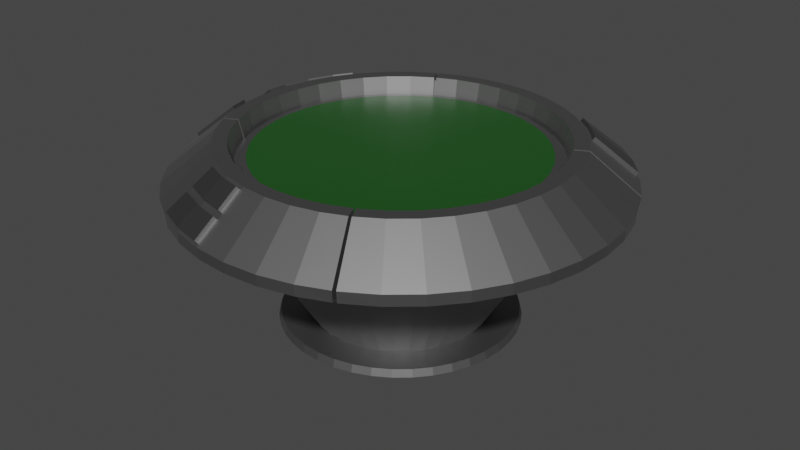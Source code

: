 # Source: Hololith_V02.blend  (saved by Blender 3.0.42; exported with 4.5.12 LTS)
import bpy
from mathutils import Matrix  # noqa: F401  (used for matrix-valued properties, if any)

bpy.ops.wm.read_factory_settings(use_empty=True)
scene = bpy.context.scene
scene.name = 'Scene'

# ---- materials (node trees are filled in below, after node groups)
mat_metal_basic = bpy.data.materials.new('Metal Basic')
mat_floor = bpy.data.materials.new('Floor')
mat_screen = bpy.data.materials.new('Screen')

# ---- material node trees
mat_metal_basic.use_nodes = True; mat_metal_basic.node_tree.nodes.clear()
_N = mat_metal_basic.node_tree.nodes; _L = mat_metal_basic.node_tree.links
n0 = _N.new('ShaderNodeBsdfPrincipled'); n0.name = 'Principled BSDF'; n0.location = (10, 300)
n0.distribution = 'GGX'
n0.subsurface_method = 'RANDOM_WALK_SKIN'
n0.inputs[0].default_value = (0.3347, 0.3347, 0.3347, 1.0)
n0.inputs[1].default_value = 1.0
n0.inputs[3].default_value = 1.45
n0.inputs[27].default_value = (0.0, 0.0, 0.0, 1.0)
n0.inputs[28].default_value = 1.0
n1 = _N.new('ShaderNodeOutputMaterial'); n1.name = 'Material Output'; n1.location = (300, 300)
_L.new(n0.outputs[0], n1.inputs[0])
n1.is_active_output = True
mat_floor.use_nodes = True; mat_floor.node_tree.nodes.clear()
_N = mat_floor.node_tree.nodes; _L = mat_floor.node_tree.links
n0 = _N.new('ShaderNodeBsdfPrincipled'); n0.name = 'Principled BSDF'; n0.location = (10, 300)
n0.distribution = 'GGX'
n0.subsurface_method = 'RANDOM_WALK_SKIN'
n0.inputs[0].default_value = (0.2119, 0.2119, 0.2119, 1.0)
n0.inputs[1].default_value = 1.0
n0.inputs[3].default_value = 1.45
n0.inputs[27].default_value = (0.0, 0.0, 0.0, 1.0)
n0.inputs[28].default_value = 1.0
n1 = _N.new('ShaderNodeOutputMaterial'); n1.name = 'Material Output'; n1.location = (300, 300)
_L.new(n0.outputs[0], n1.inputs[0])
n1.is_active_output = True
mat_screen.use_nodes = True; mat_screen.node_tree.nodes.clear()
_N = mat_screen.node_tree.nodes; _L = mat_screen.node_tree.links
n0 = _N.new('ShaderNodeBsdfPrincipled'); n0.name = 'Principled BSDF'; n0.location = (10, 300)
n0.distribution = 'GGX'
n0.subsurface_method = 'RANDOM_WALK_SKIN'
n0.inputs[0].default_value = (0.0007293, 0.07324, 0.000486, 1.0)
n0.inputs[2].default_value = 0.3583
n0.inputs[3].default_value = 1.45
n0.inputs[24].default_value = 0.05984
n0.inputs[27].default_value = (0.0, 0.0, 0.0, 1.0)
n0.inputs[28].default_value = 1.0
n1 = _N.new('ShaderNodeOutputMaterial'); n1.name = 'Material Output'; n1.location = (300, 300)
_L.new(n0.outputs[0], n1.inputs[0])
n1.is_active_output = True

# ---- world
world_world = bpy.data.worlds.new('World'); scene.world = world_world
world_world.use_nodes = True; world_world.node_tree.nodes.clear()
_N = world_world.node_tree.nodes; _L = world_world.node_tree.links
n0 = _N.new('ShaderNodeOutputWorld'); n0.name = 'World Output'; n0.location = (300, 300)
n1 = _N.new('ShaderNodeBackground'); n1.name = 'Background'; n1.location = (10, 300)
n1.inputs[0].default_value = (0.05088, 0.05088, 0.05088, 1.0)
_L.new(n1.outputs[0], n0.inputs[0])
n0.is_active_output = True
world_world.color = (0.05088, 0.05088, 0.05088)
world_world.use_sun_shadow = False
world_world.sun_shadow_jitter_overblur = 0.0

# ---- meshes
me_cylinder_007 = bpy.data.meshes.new('Cylinder.007')
me_cylinder_007.from_pydata([(1.733e-07, 0.6375, -0.4976), (0.0, 0.8407, 0.4942), (0.09972, 0.6296, -0.4976), (0.1315, 0.8303, 0.4942), (0.197, 0.6063, -0.4976), (0.2598, 0.7995, 0.4942), (0.2894, 0.568, -0.4976), (0.3817, 0.7491, 0.4942), (0.3747, 0.5157, -0.4976), (0.4941, 0.6801, 0.4942), (0.4508, 0.4508, -0.4976), (0.5945, 0.5945, 0.4942), (0.5157, 0.3747, -0.4976), (0.6801, 0.4941, 0.4942), (0.568, 0.2894, -0.4976), (0.7491, 0.3817, 0.4942), (0.6063, 0.197, -0.4976), (0.7995, 0.2598, 0.4942), (0.6296, 0.09972, -0.4976), (0.8303, 0.1315, 0.4942), (0.6375, -3.004e-08, -0.4976), (0.8407, -3.875e-08, 0.4942), (0.6296, -0.09972, -0.4976), (0.8303, -0.1315, 0.4942), (0.6063, -0.197, -0.4976), (0.7995, -0.2598, 0.4942), (0.568, -0.2894, -0.4976), (0.7491, -0.3817, 0.4942), (0.5157, -0.3747, -0.4976), (0.6801, -0.4941, 0.4942), (0.4508, -0.4508, -0.4976), (0.5945, -0.5945, 0.4942), (0.3747, -0.5157, -0.4976), (0.4941, -0.6801, 0.4942), (0.2894, -0.568, -0.4976), (0.3817, -0.7491, 0.4942), (0.197, -0.6063, -0.4976), (0.2598, -0.7995, 0.4942), (0.09972, -0.6296, -0.4976), (0.1315, -0.8303, 0.4942), (0.0, -0.6375, -0.4976), (-1.192e-07, -0.8407, 0.4942), (-0.09972, -0.6296, -0.4976), (-0.1315, -0.8303, 0.4942), (-0.197, -0.6063, -0.4976), (-0.2598, -0.7995, 0.4942), (-0.2894, -0.568, -0.4976), (-0.3817, -0.7491, 0.4942), (-0.3747, -0.5157, -0.4976), (-0.4941, -0.6801, 0.4942), (-0.4508, -0.4508, -0.4976), (-0.5945, -0.5945, 0.4942), (-0.5157, -0.3747, -0.4976), (-0.6801, -0.4941, 0.4942), (-0.568, -0.2894, -0.4976), (-0.7491, -0.3817, 0.4942), (-0.6063, -0.197, -0.4976), (-0.7995, -0.2598, 0.4942), (-0.6296, -0.09972, -0.4976), (-0.8303, -0.1315, 0.4942), (-0.6375, 5.427e-09, -0.4976), (-0.8407, 9.141e-09, 0.4942), (-0.6296, 0.09972, -0.4976), (-0.8303, 0.1315, 0.4942), (-0.6063, 0.197, -0.4976), (-0.7995, 0.2598, 0.4942), (-0.568, 0.2894, -0.4976), (-0.7491, 0.3817, 0.4942), (-0.5157, 0.3747, -0.4976), (-0.6801, 0.4941, 0.4942), (-0.4508, 0.4508, -0.4976), (-0.5945, 0.5945, 0.4942), (-0.3747, 0.5157, -0.4976), (-0.4941, 0.6801, 0.4942), (-0.2894, 0.568, -0.4976), (-0.3817, 0.7491, 0.4942), (-0.197, 0.6063, -0.4976), (-0.2598, 0.7995, 0.4942), (-0.09972, 0.6296, -0.4976), (-0.1315, 0.8303, 0.4942), (0.0, 1.178, 0.2828), (0.1843, 1.164, 0.2828), (0.364, 1.12, 0.2828), (0.5348, 1.05, 0.2828), (0.6988, 0.9264, 0.296), (0.8216, 0.8216, 0.296), (0.9264, 0.6988, 0.296), (1.05, 0.5348, 0.2828), (1.12, 0.364, 0.2828), (1.164, 0.1843, 0.2828), (1.178, -5.344e-08, 0.2828), (1.164, -0.1843, 0.2828), (1.12, -0.364, 0.2828), (1.05, -0.5348, 0.2828), (0.9531, -0.6924, 0.2828), (0.833, -0.833, 0.2828), (0.6924, -0.9531, 0.2828), (0.5348, -1.05, 0.2828), (0.364, -1.12, 0.2828), (0.1843, -1.164, 0.2828), (-1.192e-07, -1.178, 0.2828), (-0.1989, -1.146, 0.2937), (-0.364, -1.12, 0.2828), (-0.5129, -1.044, 0.2937), (-0.6924, -0.9531, 0.2828), (-0.833, -0.833, 0.2828), (-0.9531, -0.6924, 0.2828), (-1.05, -0.5348, 0.2828), (-1.11, -0.34, 0.2953), (-1.144, -0.2011, 0.2953), (-1.15, 0.03321, 0.3038), (-1.164, 0.1843, 0.2828), (-1.12, 0.364, 0.2828), (-1.05, 0.5348, 0.2828), (-0.9496, 0.6488, 0.3038), (-0.833, 0.833, 0.2828), (-0.6924, 0.9531, 0.2828), (-0.5348, 1.05, 0.2828), (-0.364, 1.12, 0.2828), (-0.1843, 1.164, 0.2828), (0.1835, 1.159, 0.2228), (0.3626, 1.116, 0.2228), (0.5327, 1.045, 0.2228), (0.6896, 0.9492, 0.2228), (0.8296, 0.8296, 0.2228), (0.9492, 0.6896, 0.2228), (1.045, 0.5327, 0.2228), (1.116, 0.3626, 0.2228), (1.159, 0.1835, 0.2228), (1.173, -5.322e-08, 0.2228), (1.159, -0.1835, 0.2228), (1.116, -0.3626, 0.2228), (1.045, -0.5327, 0.2228), (0.9492, -0.6896, 0.2228), (0.8296, -0.8296, 0.2228), (0.6896, -0.9492, 0.2228), (0.5327, -1.045, 0.2228), (0.3626, -1.116, 0.2228), (0.1835, -1.159, 0.2228), (-1.192e-07, -1.173, 0.2228), (-0.1835, -1.159, 0.2228), (-0.3626, -1.116, 0.2228), (-0.5327, -1.045, 0.2228), (-0.6896, -0.9492, 0.2228), (-0.8296, -0.8296, 0.2228), (-0.9492, -0.6896, 0.2228), (-1.045, -0.5327, 0.2228), (-1.116, -0.3626, 0.2228), (-1.159, -0.1835, 0.2228), (-1.173, 1.205e-08, 0.2228), (-1.159, 0.1835, 0.2228), (-1.116, 0.3626, 0.2228), (-1.045, 0.5327, 0.2228), (-0.9492, 0.6896, 0.2228), (-0.8296, 0.8296, 0.2228), (-0.6896, 0.9492, 0.2228), (-0.5327, 1.045, 0.2228), (-0.3626, 1.116, 0.2228), (-0.1835, 1.159, 0.2228), (0.0, 1.173, 0.2228), (0.1226, 0.7739, 0.05687), (0.2421, 0.7452, 0.05687), (0.3557, 0.6981, 0.05687), (0.4605, 0.6339, 0.05687), (0.554, 0.554, 0.05687), (0.6339, 0.4605, 0.05687), (0.6981, 0.3557, 0.05687), (0.7452, 0.2421, 0.05687), (0.7739, 0.1226, 0.05687), (0.7835, -3.584e-08, 0.05687), (0.7739, -0.1226, 0.05687), (0.7452, -0.2421, 0.05687), (0.6981, -0.3557, 0.05687), (0.6339, -0.4605, 0.05687), (0.554, -0.554, 0.05687), (0.4605, -0.6339, 0.05687), (0.3557, -0.6981, 0.05687), (0.2421, -0.7452, 0.05687), (0.1226, -0.7739, 0.05687), (0.0, -0.7835, 0.05687), (-0.1226, -0.7739, 0.05687), (-0.2421, -0.7452, 0.05687), (-0.3557, -0.6981, 0.05687), (-0.4605, -0.6339, 0.05687), (-0.554, -0.554, 0.05687), (-0.6339, -0.4605, 0.05687), (-0.6981, -0.3557, 0.05687), (-0.7452, -0.2421, 0.05687), (-0.7739, -0.1226, 0.05687), (-0.7835, 7.754e-09, 0.05687), (-0.7739, 0.1226, 0.05687), (-0.7452, 0.2421, 0.05687), (-0.6981, 0.3557, 0.05687), (-0.6339, 0.4605, 0.05687), (-0.554, 0.554, 0.05687), (-0.4605, 0.6339, 0.05687), (-0.3557, 0.6981, 0.05687), (-0.2421, 0.7452, 0.05687), (-0.1226, 0.7739, 0.05687), (0.0, 0.7835, 0.05687), (0.1436, 0.9066, 0.4942), (0.0, 0.9179, 0.4942), (0.2837, 0.873, 0.4942), (0.4167, 0.8179, 0.4942), (0.5649, 0.7422, 0.481), (0.6605, 0.6605, 0.481), (0.7422, 0.5649, 0.481), (0.8179, 0.4167, 0.4942), (0.873, 0.2837, 0.4942), (0.9066, 0.1436, 0.4942), (0.9179, -4.164e-08, 0.4942), (0.9066, -0.1436, 0.4942), (0.873, -0.2837, 0.4942), (0.8179, -0.4167, 0.4942), (0.7426, -0.5395, 0.4942), (0.6491, -0.6491, 0.4942), (0.5395, -0.7426, 0.4942), (0.4167, -0.8179, 0.4942), (0.2837, -0.873, 0.4942), (0.1436, -0.9066, 0.4942), (-1.192e-07, -0.9179, 0.4942), (-0.1646, -0.9169, 0.4821), (-0.2882, -0.8871, 0.482), (-0.4058, -0.8385, 0.4821), (-0.5395, -0.7426, 0.4942), (-0.6491, -0.6491, 0.4942), (-0.7426, -0.5395, 0.4942), (-0.8179, -0.4167, 0.4942), (-0.8922, -0.2691, 0.4817), (-0.9172, -0.1653, 0.4817), (-0.9412, 0.03321, 0.4732), (-0.9321, 0.1476, 0.4731), (-0.8975, 0.2916, 0.4731), (-0.8409, 0.4284, 0.4731), (-0.7809, 0.5263, 0.4732), (-0.6491, 0.6491, 0.4942), (-0.5395, 0.7426, 0.4942), (-0.4167, 0.8179, 0.4942), (-0.2837, 0.873, 0.4942), (-0.1436, 0.9066, 0.4942), (0.1231, 0.7769, 0.3891), (0.0, 0.7866, 0.3891), (0.2431, 0.7481, 0.3891), (0.3571, 0.7009, 0.3891), (0.4624, 0.6364, 0.3891), (0.5562, 0.5562, 0.3891), (0.6364, 0.4624, 0.3891), (0.7009, 0.3571, 0.3891), (0.7481, 0.2431, 0.3891), (0.7769, 0.1231, 0.3891), (0.7866, -3.663e-08, 0.3891), (0.7769, -0.1231, 0.3891), (0.7481, -0.2431, 0.3891), (0.7009, -0.3571, 0.3891), (0.6364, -0.4624, 0.3891), (0.5562, -0.5562, 0.3891), (0.4624, -0.6364, 0.3891), (0.3571, -0.7009, 0.3891), (0.2431, -0.7481, 0.3891), (0.1231, -0.7769, 0.3891), (-1.192e-07, -0.7866, 0.3891), (-0.1231, -0.7769, 0.3891), (-0.2431, -0.7481, 0.3891), (-0.3571, -0.7009, 0.3891), (-0.4624, -0.6364, 0.3891), (-0.5562, -0.5562, 0.3891), (-0.6364, -0.4624, 0.3891), (-0.7009, -0.3571, 0.3891), (-0.7481, -0.2431, 0.3891), (-0.7769, -0.1231, 0.3891), (-0.7866, 8.761e-09, 0.3891), (-0.7769, 0.1231, 0.3891), (-0.7481, 0.2431, 0.3891), (-0.7009, 0.3571, 0.3891), (-0.6364, 0.4624, 0.3891), (-0.5562, 0.5562, 0.3891), (-0.4624, 0.6364, 0.3891), (-0.3571, 0.7009, 0.3891), (-0.2431, 0.7481, 0.3891), (-0.1231, 0.7769, 0.3891), (0.1276, 0.8058, 0.3891), (0.0, 0.8158, 0.3891), (0.2521, 0.7759, 0.3891), (0.3704, 0.7269, 0.3891), (0.4795, 0.66, 0.3891), (0.5769, 0.5769, 0.3891), (0.66, 0.4795, 0.3891), (0.7269, 0.3704, 0.3891), (0.7759, 0.2521, 0.3891), (0.8058, 0.1276, 0.3891), (0.8158, -3.761e-08, 0.3891), (0.8058, -0.1276, 0.3891), (0.7759, -0.2521, 0.3891), (0.7269, -0.3704, 0.3891), (0.66, -0.4795, 0.3891), (0.5769, -0.5769, 0.3891), (0.4795, -0.66, 0.3891), (0.3704, -0.7269, 0.3891), (0.2521, -0.7759, 0.3891), (0.1276, -0.8058, 0.3891), (-1.192e-07, -0.8158, 0.3891), (-0.1276, -0.8058, 0.3891), (-0.2521, -0.7759, 0.3891), (-0.3704, -0.7269, 0.3891), (-0.4795, -0.66, 0.3891), (-0.5769, -0.5769, 0.3891), (-0.66, -0.4795, 0.3891), (-0.7269, -0.3704, 0.3891), (-0.7759, -0.2521, 0.3891), (-0.8058, -0.1276, 0.3891), (-0.8158, 8.871e-09, 0.3891), (-0.8058, 0.1276, 0.3891), (-0.7759, 0.2521, 0.3891), (-0.7269, 0.3704, 0.3891), (-0.66, 0.4795, 0.3891), (-0.5769, 0.5769, 0.3891), (-0.4795, 0.66, 0.3891), (-0.3704, 0.7269, 0.3891), (-0.2521, 0.7759, 0.3891), (-0.1276, 0.8058, 0.3891), (0.1183, 0.7467, 0.4128), (0.0, 0.756, 0.4128), (0.2336, 0.719, 0.4128), (0.3432, 0.6736, 0.4128), (0.4443, 0.6116, 0.4128), (0.5345, 0.5345, 0.4128), (0.6116, 0.4443, 0.4128), (0.6736, 0.3432, 0.4128), (0.719, 0.2336, 0.4128), (0.7467, 0.1183, 0.4128), (0.756, -3.56e-08, 0.4128), (0.7467, -0.1183, 0.4128), (0.719, -0.2336, 0.4128), (0.6736, -0.3432, 0.4128), (0.6116, -0.4443, 0.4128), (0.5345, -0.5345, 0.4128), (0.4443, -0.6116, 0.4128), (0.3432, -0.6736, 0.4128), (0.2336, -0.719, 0.4128), (0.1183, -0.7467, 0.4128), (-1.169e-07, -0.756, 0.4128), (-0.1183, -0.7467, 0.4128), (-0.2336, -0.719, 0.4128), (-0.3432, -0.6736, 0.4128), (-0.4443, -0.6116, 0.4128), (-0.5345, -0.5345, 0.4128), (-0.6116, -0.4443, 0.4128), (-0.6736, -0.3432, 0.4128), (-0.719, -0.2336, 0.4128), (-0.7467, -0.1183, 0.4128), (-0.756, 8.761e-09, 0.4128), (-0.7467, 0.1183, 0.4128), (-0.719, 0.2336, 0.4128), (-0.6736, 0.3432, 0.4128), (-0.6116, 0.4443, 0.4128), (-0.5345, 0.5345, 0.4128), (-0.4443, 0.6116, 0.4128), (-0.3432, 0.6736, 0.4128), (-0.2336, 0.719, 0.4128), (-0.1183, 0.7467, 0.4128), (-0.2802, 0.5718, -0.4976), (-0.4034, 0.8234, 0.4942), (-0.5178, 1.057, 0.2828), (-0.5156, 1.052, 0.2228), (-0.3444, 0.7028, 0.05687), (-0.3695, 0.7541, 0.4942), (-0.3586, 0.7318, 0.3891), (-0.3457, 0.7056, 0.3891), (-0.334, 0.6774, 0.4128), (0.2802, -0.5718, -0.4976), (0.4034, -0.8234, 0.4942), (0.5178, -1.057, 0.2828), (0.5156, -1.052, 0.2228), (0.3444, -0.7028, 0.05687), (0.3695, -0.7541, 0.4942), (0.3586, -0.7318, 0.3891), (0.3457, -0.7056, 0.3891), (0.334, -0.6774, 0.4128), (-0.5718, -0.2802, -0.4976), (-0.8234, -0.4034, 0.4942), (-1.057, -0.5178, 0.2828), (-1.052, -0.5156, 0.2228), (-0.7028, -0.3444, 0.05687), (-0.7541, -0.3695, 0.4942), (-0.7318, -0.3586, 0.3891), (-0.7056, -0.3457, 0.3891), (-0.6774, -0.334, 0.4128), (0.5718, 0.2802, -0.4976), (0.8234, 0.4034, 0.4942), (1.057, 0.5178, 0.2828), (1.052, 0.5156, 0.2228), (0.7028, 0.3444, 0.05687), (0.7541, 0.3695, 0.4942), (0.7318, 0.3586, 0.3891), (0.7056, 0.3457, 0.3891), (0.6774, 0.334, 0.4128), (0.8288, 0.407, 0.4723), (0.8238, 0.419, 0.4723), (1.032, 0.5253, 0.2821), (1.029, 0.5233, 0.2281), (0.7161, 0.3641, 0.07873), (0.7664, 0.3765, 0.4723), (0.7619, 0.3875, 0.4723), (0.7464, 0.3667, 0.3777), (0.742, 0.3773, 0.3777), (1.039, 0.5099, 0.2821), (1.035, 0.508, 0.2281), (0.7203, 0.3539, 0.07873), (-1.035, -0.508, 0.2281), (-1.039, -0.5099, 0.2821), (-0.742, -0.3773, 0.3777), (-0.7464, -0.3667, 0.3777), (-0.7619, -0.3875, 0.4723), (-0.7664, -0.3765, 0.4723), (-0.7161, -0.3641, 0.07873), (0.4396, -0.8774, 0.2755), (-1.029, -0.5233, 0.2281), (-1.032, -0.5253, 0.2821), (-0.8238, -0.419, 0.4723), (-0.8288, -0.407, 0.4723), (-0.7203, -0.3539, 0.07873), (-0.407, 0.8288, 0.4723), (-0.419, 0.8238, 0.4723), (-0.5253, 1.032, 0.2821), (-0.5233, 1.029, 0.2281), (-0.3641, 0.7161, 0.07873), (-0.3765, 0.7664, 0.4723), (-0.3875, 0.7619, 0.4723), (-0.3667, 0.7464, 0.3777), (-0.3773, 0.742, 0.3777), (-0.5099, 1.039, 0.2821), (-0.508, 1.035, 0.2281), (-0.3539, 0.7203, 0.07873), (-0.9066, 0.1436, 0.4942), (-0.9179, 9.429e-09, 0.4942), (-0.873, 0.2837, 0.4942), (-0.8179, 0.4167, 0.4942), (-0.7426, 0.5395, 0.4942), (-1.178, 1.21e-08, 0.2828), (-0.9531, 0.6924, 0.2828), (-1.027, 0.5231, 0.3039), (-1.096, 0.3561, 0.3039), (-1.138, 0.1803, 0.3039), (-0.944, 0.1515, 0.4887), (-1.15, 0.1841, 0.3195), (-0.9094, 0.2955, 0.4887), (-1.108, 0.3599, 0.3195), (-0.8528, 0.4323, 0.4887), (-1.039, 0.527, 0.3195), (-0.9531, 0.03708, 0.4888), (-0.7928, 0.5302, 0.4888), (-1.161, 0.03708, 0.3194), (-0.9615, 0.6527, 0.3194), (-0.9066, -0.1436, 0.4942), (-0.873, -0.2837, 0.4942), (-1.12, -0.364, 0.2828), (-1.164, -0.1843, 0.2828), (-0.9295, -0.1682, 0.4972), (-0.9045, -0.2721, 0.4972), (-1.123, -0.343, 0.3108), (-1.156, -0.2041, 0.3108), (-0.1803, -1.016, 0.4006), (-0.3193, -0.9826, 0.4006), (-0.4513, -0.9278, 0.4006), (-0.2837, -0.873, 0.4942), (-0.1436, -0.9066, 0.4942), (-0.4167, -0.8179, 0.4942), (-0.1827, -1.044, 0.3777), (-0.466, -0.9522, 0.3777), (-0.3238, -0.9967, 0.3885), (-0.2921, -0.8991, 0.4976), (-0.3232, -0.9946, 0.4162), (-0.1685, -0.9288, 0.4976), (-0.4097, -0.8505, 0.4976), (-0.1842, -1.028, 0.4161), (-0.4552, -0.9398, 0.4161), (-0.1639, -1.035, 0.3885), (-0.1843, -1.164, 0.2828), (-0.4758, -0.9338, 0.3885), (-0.5348, -1.05, 0.2828), (-0.3599, -1.108, 0.2937), (-0.328, -1.009, 0.3776), (-0.3319, -1.021, 0.3931), (-0.3638, -1.12, 0.3092), (-0.1866, -1.056, 0.3932), (-0.2028, -1.158, 0.3092), (-0.4699, -0.9642, 0.3932), (-0.5168, -1.056, 0.3092), (0.6491, 0.6491, 0.4942), (0.5395, 0.7426, 0.4942), (0.7426, 0.5395, 0.4942), (0.833, 0.833, 0.2828), (0.9531, 0.6924, 0.2828), (0.6924, 0.9531, 0.2828), (0.6694, 0.6694, 0.4965), (0.8305, 0.8305, 0.3115), (0.5738, 0.7511, 0.4965), (0.7511, 0.5738, 0.4965), (0.9353, 0.7077, 0.3115), (0.7077, 0.9353, 0.3115), (0.07358, 0.4646, -0.4571), (0.1453, 0.4473, -0.4571), (0.2135, 0.4191, -0.4571), (0.2765, 0.3805, -0.4571), (0.3326, 0.3326, -0.4571), (0.3805, 0.2765, -0.4571), (0.4191, 0.2135, -0.4571), (0.4473, 0.1453, -0.4571), (0.4646, 0.07358, -0.4571), (0.4704, -2.206e-08, -0.4571), (0.4646, -0.07358, -0.4571), (0.4473, -0.1453, -0.4571), (0.4191, -0.2135, -0.4571), (0.3805, -0.2765, -0.4571), (0.3326, -0.3326, -0.4571), (0.2765, -0.3805, -0.4571), (0.2135, -0.4191, -0.4571), (0.1453, -0.4473, -0.4571), (0.07358, -0.4646, -0.4571), (0.0, -0.4704, -0.4571), (-0.07358, -0.4646, -0.4571), (-0.1453, -0.4473, -0.4571), (-0.2135, -0.4191, -0.4571), (-0.2765, -0.3805, -0.4571), (-0.3326, -0.3326, -0.4571), (-0.3805, -0.2765, -0.4571), (-0.4191, -0.2135, -0.4571), (-0.4473, -0.1453, -0.4571), (-0.4646, -0.07358, -0.4571), (-0.4704, 4.105e-09, -0.4571), (-0.4646, 0.07358, -0.4571), (-0.4473, 0.1453, -0.4571), (-0.4191, 0.2135, -0.4571), (-0.3805, 0.2765, -0.4571), (-0.3326, 0.3326, -0.4571), (-0.2765, 0.3805, -0.4571), (-0.2135, 0.4191, -0.4571), (-0.1453, 0.4473, -0.4571), (-0.07358, 0.4646, -0.4571), (1.082e-07, 0.4704, -0.4571), (-0.2067, 0.4219, -0.4571), (0.2067, -0.4219, -0.4571), (-0.4219, -0.2067, -0.4571), (0.4219, 0.2067, -0.4571), (0.09792, 0.6182, -0.4571), (0.1934, 0.5953, -0.4571), (0.2842, 0.5577, -0.4571), (0.3679, 0.5064, -0.4571), (0.4426, 0.4426, -0.4571), (0.5064, 0.3679, -0.4571), (0.5577, 0.2842, -0.4571), (0.5953, 0.1934, -0.4571), (0.6182, 0.09792, -0.4571), (0.626, -2.939e-08, -0.4571), (0.6182, -0.09792, -0.4571), (0.5953, -0.1934, -0.4571), (0.5577, -0.2842, -0.4571), (0.5064, -0.3679, -0.4571), (0.4426, -0.4426, -0.4571), (0.3679, -0.5064, -0.4571), (0.2842, -0.5577, -0.4571), (0.1934, -0.5953, -0.4571), (0.09792, -0.6182, -0.4571), (0.0, -0.626, -0.4571), (-0.09792, -0.6182, -0.4571), (-0.1934, -0.5953, -0.4571), (-0.2842, -0.5577, -0.4571), (-0.3679, -0.5064, -0.4571), (-0.4426, -0.4426, -0.4571), (-0.5064, -0.3679, -0.4571), (-0.5577, -0.2842, -0.4571), (-0.5953, -0.1934, -0.4571), (-0.6182, -0.09792, -0.4571), (-0.626, 5.436e-09, -0.4571), (-0.6182, 0.09792, -0.4571), (-0.5953, 0.1934, -0.4571), (-0.5577, 0.2842, -0.4571), (-0.5064, 0.3679, -0.4571), (-0.4426, 0.4426, -0.4571), (-0.3679, 0.5064, -0.4571), (-0.2842, 0.5577, -0.4571), (-0.1934, 0.5953, -0.4571), (-0.09792, 0.6182, -0.4571), (-0.2751, 0.5615, -0.4571), (0.2751, -0.5615, -0.4571), (-0.5615, -0.2751, -0.4571), (0.5615, 0.2751, -0.4571), (1.492e-07, 0.626, -0.4571), (0.1231, 0.7769, 0.4128), (0.0, 0.7866, 0.4128), (0.2431, 0.7481, 0.4128), (0.3571, 0.7009, 0.4128), (0.4624, 0.6364, 0.4128), (0.5562, 0.5562, 0.4128), (0.6364, 0.4624, 0.4128), (0.7009, 0.3571, 0.4128), (0.7056, 0.3457, 0.4128), (0.7769, 0.1231, 0.4128), (0.7481, 0.2431, 0.4128), (0.7866, -3.663e-08, 0.4128), (0.7769, -0.1231, 0.4128), (0.7481, -0.2431, 0.4128), (0.7009, -0.3571, 0.4128), (0.6364, -0.4624, 0.4128), (0.5562, -0.5562, 0.4128), (0.4624, -0.6364, 0.4128), (0.3571, -0.7009, 0.4128), (0.3457, -0.7056, 0.4128), (0.1231, -0.7769, 0.4128), (0.2431, -0.7481, 0.4128), (-1.192e-07, -0.7866, 0.4128), (-0.1231, -0.7769, 0.4128), (-0.2431, -0.7481, 0.4128), (-0.3571, -0.7009, 0.4128), (-0.4624, -0.6364, 0.4128), (-0.5562, -0.5562, 0.4128), (-0.6364, -0.4624, 0.4128), (-0.7009, -0.3571, 0.4128), (-0.7056, -0.3457, 0.4128), (-0.7769, -0.1231, 0.4128), (-0.7481, -0.2431, 0.4128), (-0.7866, 8.761e-09, 0.4128), (-0.7769, 0.1231, 0.4128), (-0.7481, 0.2431, 0.4128), (-0.7009, 0.3571, 0.4128), (-0.6364, 0.4624, 0.4128), (-0.5562, 0.5562, 0.4128), (-0.4624, 0.6364, 0.4128), (-0.3571, 0.7009, 0.4128), (-0.3457, 0.7056, 0.4128), (-0.1231, 0.7769, 0.4128), (-0.2431, 0.7481, 0.4128)], [], [(80, 201, 200, 81), (81, 200, 202, 82), (82, 202, 203, 83), (83, 203, 489, 493), (85, 84, 499, 495), (206, 86, 498, 497), (492, 490, 207, 87), (389, 388, 208, 88), (88, 208, 209, 89), (89, 209, 210, 90), (90, 210, 211, 91), (91, 211, 212, 92), (92, 212, 213, 93), (93, 213, 214, 94), (94, 214, 215, 95), (95, 215, 216, 96), (96, 216, 217, 97), (371, 370, 218, 98), (98, 218, 219, 99), (99, 219, 220, 100), (461, 221, 472, 474), (463, 462, 471, 475), (100, 220, 465, 476, 477), (479, 478, 466, 224, 104), (104, 224, 225, 105), (105, 225, 226, 106), (106, 226, 227, 107), (380, 379, 454, 455), (108, 228, 458, 459), (114, 440, 448, 452), (442, 110, 451, 444), (232, 233, 447, 445), (456, 453, 434, 438), (234, 114, 452, 450), (439, 437, 235, 115), (115, 235, 236, 116), (116, 236, 237, 117), (43, 41, 300, 301), (362, 361, 238, 118), (118, 238, 239, 119), (0, 2, 4, 6, 8, 10, 12, 14, 387, 16, 18, 20, 22, 24, 26, 28, 30, 32, 34, 369, 36, 38, 40, 42, 44, 46, 48, 50, 52, 54, 378, 56, 58, 60, 62, 64, 66, 68, 70, 72, 74, 360, 76, 78), (158, 119, 80, 159), (157, 118, 119, 158), (363, 362, 118, 157), (155, 116, 117, 156), (154, 115, 116, 155), (153, 439, 115, 154), (152, 113, 439, 153), (151, 112, 113, 152), (150, 111, 112, 151), (149, 438, 111, 150), (148, 456, 438, 149), (147, 455, 456, 148), (381, 380, 455, 147), (145, 106, 107, 146), (144, 105, 106, 145), (143, 104, 105, 144), (142, 479, 104, 143), (141, 102, 479, 142), (140, 477, 102, 141), (139, 100, 477, 140), (138, 99, 100, 139), (137, 98, 99, 138), (372, 371, 98, 137), (135, 96, 97, 136), (134, 95, 96, 135), (133, 94, 95, 134), (132, 93, 94, 133), (131, 92, 93, 132), (130, 91, 92, 131), (129, 90, 91, 130), (128, 89, 90, 129), (127, 88, 89, 128), (390, 389, 88, 127), (125, 492, 87, 126), (124, 491, 492, 125), (123, 493, 491, 124), (122, 83, 493, 123), (121, 82, 83, 122), (120, 81, 82, 121), (159, 80, 81, 120), (199, 159, 120, 160), (160, 120, 121, 161), (161, 121, 122, 162), (162, 122, 123, 163), (163, 123, 124, 164), (164, 124, 125, 165), (165, 125, 126, 166), (391, 390, 127, 167), (167, 127, 128, 168), (168, 128, 129, 169), (169, 129, 130, 170), (170, 130, 131, 171), (171, 131, 132, 172), (172, 132, 133, 173), (173, 133, 134, 174), (174, 134, 135, 175), (175, 135, 136, 176), (373, 372, 137, 177), (177, 137, 138, 178), (178, 138, 139, 179), (179, 139, 140, 180), (180, 140, 141, 181), (181, 141, 142, 182), (182, 142, 143, 183), (183, 143, 144, 184), (184, 144, 145, 185), (185, 145, 146, 186), (382, 381, 147, 187), (187, 147, 148, 188), (188, 148, 149, 189), (189, 149, 150, 190), (190, 150, 151, 191), (191, 151, 152, 192), (192, 152, 153, 193), (193, 153, 154, 194), (194, 154, 155, 195), (195, 155, 156, 196), (364, 363, 157, 197), (197, 157, 158, 198), (198, 158, 159, 199), (538, 198, 199, 539), (537, 197, 198, 538), (540, 364, 197, 537), (535, 195, 196, 536), (534, 194, 195, 535), (533, 193, 194, 534), (532, 192, 193, 533), (531, 191, 192, 532), (530, 190, 191, 531), (529, 189, 190, 530), (528, 188, 189, 529), (527, 187, 188, 528), (542, 382, 187, 527), (525, 185, 186, 526), (524, 184, 185, 525), (523, 183, 184, 524), (522, 182, 183, 523), (521, 181, 182, 522), (520, 180, 181, 521), (519, 179, 180, 520), (518, 178, 179, 519), (517, 177, 178, 518), (541, 373, 177, 517), (515, 175, 176, 516), (514, 174, 175, 515), (513, 173, 174, 514), (512, 172, 173, 513), (511, 171, 172, 512), (510, 170, 171, 511), (509, 169, 170, 510), (508, 168, 169, 509), (507, 167, 168, 508), (543, 391, 167, 507), (505, 165, 166, 506), (504, 164, 165, 505), (503, 163, 164, 504), (502, 162, 163, 503), (501, 161, 162, 502), (500, 160, 161, 501), (539, 199, 160, 500), (1, 3, 200, 201), (3, 5, 202, 200), (5, 7, 203, 202), (7, 9, 489, 203), (9, 11, 488, 489), (11, 13, 490, 488), (13, 15, 207, 490), (392, 17, 208, 388), (17, 19, 209, 208), (19, 21, 210, 209), (21, 23, 211, 210), (23, 25, 212, 211), (25, 27, 213, 212), (27, 29, 214, 213), (29, 31, 215, 214), (31, 33, 216, 215), (33, 35, 217, 216), (374, 37, 218, 370), (37, 39, 219, 218), (39, 41, 220, 219), (41, 43, 465, 220), (43, 45, 464, 465), (45, 47, 466, 464), (47, 49, 224, 466), (49, 51, 225, 224), (51, 53, 226, 225), (53, 55, 227, 226), (383, 57, 454, 379), (57, 59, 453, 454), (59, 61, 434, 453), (61, 63, 433, 434), (63, 65, 435, 433), (65, 67, 436, 435), (67, 69, 437, 436), (69, 71, 235, 437), (71, 73, 236, 235), (73, 75, 237, 236), (365, 77, 238, 361), (77, 79, 239, 238), (79, 1, 201, 239), (274, 273, 624, 625), (393, 392, 401, 403), (71, 69, 314, 315), (45, 43, 301, 302), (19, 17, 288, 289), (73, 71, 315, 316), (47, 45, 302, 303), (21, 19, 289, 290), (75, 73, 316, 317), (49, 47, 303, 304), (23, 21, 290, 291), (366, 365, 426, 428), (51, 49, 304, 305), (25, 23, 291, 292), (79, 77, 318, 319), (53, 51, 305, 306), (27, 25, 292, 293), (1, 79, 319, 281), (55, 53, 306, 307), (29, 27, 293, 294), (3, 1, 281, 280), (384, 383, 413, 411), (31, 29, 294, 295), (5, 3, 280, 282), (59, 57, 308, 309), (33, 31, 295, 296), (7, 5, 282, 283), (61, 59, 309, 310), (35, 33, 296, 297), (9, 7, 283, 284), (63, 61, 310, 311), (97, 217, 415), (11, 9, 284, 285), (65, 63, 311, 312), (39, 37, 298, 299), (13, 11, 285, 286), (67, 65, 312, 313), (41, 39, 299, 300), (15, 13, 286, 287), (69, 67, 313, 314), (241, 240, 280, 281), (240, 242, 282, 280), (242, 243, 283, 282), (243, 244, 284, 283), (244, 245, 285, 284), (245, 246, 286, 285), (246, 247, 287, 286), (394, 248, 288, 393), (248, 249, 289, 288), (249, 250, 290, 289), (250, 251, 291, 290), (251, 252, 292, 291), (252, 253, 293, 292), (253, 254, 294, 293), (254, 255, 295, 294), (255, 256, 296, 295), (256, 257, 297, 296), (376, 258, 298, 375), (258, 259, 299, 298), (259, 260, 300, 299), (260, 261, 301, 300), (261, 262, 302, 301), (262, 263, 303, 302), (263, 264, 304, 303), (264, 265, 305, 304), (265, 266, 306, 305), (266, 267, 307, 306), (385, 268, 308, 384), (268, 269, 309, 308), (269, 270, 310, 309), (270, 271, 311, 310), (271, 272, 312, 311), (272, 273, 313, 312), (273, 274, 314, 313), (274, 275, 315, 314), (275, 276, 316, 315), (276, 277, 317, 316), (367, 278, 318, 366), (278, 279, 319, 318), (279, 241, 281, 319), (320, 321, 359, 358, 368, 357, 356, 355, 354, 353, 352, 351, 350, 349, 348, 386, 347, 346, 345, 344, 343, 342, 341, 340, 339, 338, 377, 337, 336, 335, 334, 333, 332, 331, 330, 329, 328, 395, 327, 326, 325, 324, 323, 322), (261, 260, 610, 611), (394, 247, 595, 596), (275, 274, 625, 626), (262, 261, 611, 612), (249, 248, 598, 597), (276, 275, 626, 627), (263, 262, 612, 613), (250, 249, 597, 599), (277, 276, 627, 628), (264, 263, 613, 614), (251, 250, 599, 600), (367, 277, 628, 629), (265, 264, 614, 615), (252, 251, 600, 601), (279, 278, 631, 630), (266, 265, 615, 616), (253, 252, 601, 602), (241, 279, 630, 589), (267, 266, 616, 617), (254, 253, 602, 603), (240, 241, 589, 588), (385, 267, 617, 618), (255, 254, 603, 604), (242, 240, 588, 590), (269, 268, 620, 619), (256, 255, 604, 605), (243, 242, 590, 591), (270, 269, 619, 621), (257, 256, 605, 606), (244, 243, 591, 592), (271, 270, 621, 622), (376, 257, 606, 607), (245, 244, 592, 593), (272, 271, 622, 623), (259, 258, 609, 608), (246, 245, 593, 594), (273, 272, 623, 624), (260, 259, 608, 610), (247, 246, 594, 595), (278, 367, 629, 631), (277, 367, 366, 317), (77, 365, 366, 318), (119, 239, 201, 80), (536, 196, 364, 540), (364, 196, 425, 432), (363, 364, 432, 431), (196, 156, 424, 425), (258, 376, 607, 609), (257, 376, 375, 297), (37, 374, 375, 298), (375, 374, 415), (516, 176, 373, 541), (373, 176, 415), (372, 373, 415), (176, 136, 415), (268, 385, 618, 620), (267, 385, 384, 307), (57, 383, 384, 308), (117, 237, 422, 423), (526, 186, 382, 542), (382, 186, 414, 420), (381, 382, 420, 408), (186, 146, 416, 414), (248, 394, 596, 598), (247, 394, 393, 287), (17, 392, 393, 288), (391, 166, 400, 407), (506, 166, 391, 543), (166, 126, 399, 400), (390, 391, 407, 406), (15, 287, 404, 402), (401, 402, 404, 403), (402, 401, 396, 397), (400, 399, 406, 407), (399, 398, 405, 406), (107, 227, 418, 417), (398, 397, 396, 405), (389, 390, 406, 405), (287, 393, 403, 404), (392, 388, 396, 401), (126, 87, 398, 399), (87, 207, 397, 398), (207, 15, 402, 397), (55, 307, 410, 412), (388, 389, 405, 396), (416, 417, 409, 408), (414, 416, 408, 420), (412, 413, 419, 418), (35, 297, 415), (371, 372, 415), (297, 375, 415), (136, 97, 415), (374, 370, 415), (217, 35, 415), (370, 371, 415), (413, 412, 410, 411), (307, 384, 411, 410), (380, 381, 408, 409), (146, 107, 417, 416), (383, 379, 419, 413), (227, 55, 412, 418), (417, 418, 419, 409), (426, 427, 429, 428), (427, 426, 421, 422), (425, 424, 431, 432), (424, 423, 430, 431), (379, 380, 409, 419), (317, 366, 428, 429), (362, 363, 431, 430), (75, 317, 429, 427), (156, 117, 423, 424), (237, 75, 427, 422), (365, 361, 421, 426), (423, 422, 421, 430), (231, 230, 434, 433), (232, 231, 433, 435), (233, 232, 435, 436), (234, 233, 436, 437), (361, 362, 430, 421), (230, 110, 438, 434), (440, 114, 439, 113), (441, 440, 113, 112), (442, 441, 112, 111), (110, 442, 111, 438), (114, 234, 437, 439), (451, 449, 443, 444), (444, 443, 445, 446), (446, 445, 447, 448), (233, 234, 450, 447), (230, 231, 443, 449), (440, 441, 446, 448), (448, 447, 450, 452), (231, 232, 445, 443), (441, 442, 444, 446), (229, 228, 454, 453), (110, 230, 449, 451), (228, 108, 455, 454), (108, 109, 456, 455), (109, 229, 453, 456), (459, 458, 457, 460), (228, 229, 457, 458), (109, 108, 459, 460), (101, 467, 484, 485), (103, 480, 483, 487), (222, 221, 465, 464), (223, 222, 464, 466), (221, 461, 476, 465), (463, 223, 466, 478), (462, 463, 478, 469), (461, 462, 469, 476), (474, 472, 470, 471), (471, 470, 473, 475), (221, 222, 470, 472), (462, 461, 474, 471), (223, 463, 475, 473), (222, 223, 473, 470), (467, 101, 477, 476), (103, 468, 478, 479), (480, 103, 479, 102), (101, 480, 102, 477), (468, 481, 469, 478), (481, 467, 476, 469), (483, 482, 486, 487), (485, 484, 482, 483), (467, 481, 482, 484), (480, 101, 485, 483), (468, 103, 487, 486), (481, 468, 486, 482), (229, 109, 460, 457), (205, 204, 489, 488), (206, 205, 488, 490), (85, 86, 492, 491), (84, 85, 491, 493), (204, 84, 493, 489), (86, 206, 490, 492), (499, 496, 494, 495), (495, 494, 497, 498), (205, 206, 497, 494), (84, 204, 496, 499), (86, 85, 495, 498), (204, 205, 494, 496), (550, 506, 543, 586), (570, 526, 542, 585), (560, 516, 541, 584), (580, 536, 540, 583), (587, 539, 500, 544), (544, 500, 501, 545), (545, 501, 502, 546), (546, 502, 503, 547), (547, 503, 504, 548), (548, 504, 505, 549), (549, 505, 506, 550), (586, 543, 507, 551), (551, 507, 508, 552), (552, 508, 509, 553), (553, 509, 510, 554), (554, 510, 511, 555), (555, 511, 512, 556), (556, 512, 513, 557), (557, 513, 514, 558), (558, 514, 515, 559), (559, 515, 516, 560), (584, 541, 517, 561), (561, 517, 518, 562), (562, 518, 519, 563), (563, 519, 520, 564), (564, 520, 521, 565), (565, 521, 522, 566), (566, 522, 523, 567), (567, 523, 524, 568), (568, 524, 525, 569), (569, 525, 526, 570), (585, 542, 527, 571), (571, 527, 528, 572), (572, 528, 529, 573), (573, 529, 530, 574), (574, 530, 531, 575), (575, 531, 532, 576), (576, 532, 533, 577), (577, 533, 534, 578), (578, 534, 535, 579), (579, 535, 536, 580), (583, 540, 537, 581), (581, 537, 538, 582), (582, 538, 539, 587), (78, 582, 587, 0), (76, 581, 582, 78), (360, 583, 581, 76), (72, 579, 580, 74), (70, 578, 579, 72), (68, 577, 578, 70), (66, 576, 577, 68), (64, 575, 576, 66), (62, 574, 575, 64), (60, 573, 574, 62), (58, 572, 573, 60), (56, 571, 572, 58), (378, 585, 571, 56), (52, 569, 570, 54), (50, 568, 569, 52), (48, 567, 568, 50), (46, 566, 567, 48), (44, 565, 566, 46), (42, 564, 565, 44), (40, 563, 564, 42), (38, 562, 563, 40), (36, 561, 562, 38), (369, 584, 561, 36), (32, 559, 560, 34), (30, 558, 559, 32), (28, 557, 558, 30), (26, 556, 557, 28), (24, 555, 556, 26), (22, 554, 555, 24), (20, 553, 554, 22), (18, 552, 553, 20), (16, 551, 552, 18), (387, 586, 551, 16), (12, 549, 550, 14), (10, 548, 549, 12), (8, 547, 548, 10), (6, 546, 547, 8), (4, 545, 546, 6), (2, 544, 545, 4), (0, 587, 544, 2), (74, 580, 583, 360), (34, 560, 584, 369), (54, 570, 585, 378), (14, 550, 586, 387), (321, 320, 588, 589), (320, 322, 590, 588), (322, 323, 591, 590), (323, 324, 592, 591), (324, 325, 593, 592), (325, 326, 594, 593), (326, 327, 595, 594), (327, 395, 596, 595), (328, 329, 597, 598), (329, 330, 599, 597), (330, 331, 600, 599), (331, 332, 601, 600), (332, 333, 602, 601), (333, 334, 603, 602), (334, 335, 604, 603), (335, 336, 605, 604), (336, 337, 606, 605), (337, 377, 607, 606), (338, 339, 608, 609), (339, 340, 610, 608), (340, 341, 611, 610), (341, 342, 612, 611), (342, 343, 613, 612), (343, 344, 614, 613), (344, 345, 615, 614), (345, 346, 616, 615), (346, 347, 617, 616), (347, 386, 618, 617), (348, 349, 619, 620), (349, 350, 621, 619), (350, 351, 622, 621), (351, 352, 623, 622), (352, 353, 624, 623), (353, 354, 625, 624), (354, 355, 626, 625), (355, 356, 627, 626), (356, 357, 628, 627), (357, 368, 629, 628), (358, 359, 630, 631), (359, 321, 589, 630), (368, 358, 631, 629), (377, 338, 609, 607), (386, 348, 620, 618), (395, 328, 598, 596)])
me_cylinder_007.polygons.foreach_set('material_index', [0, 0, 0, 0, 1, 1, 0, 0, 0, 0, 0, 0, 0, 0, 0, 0, 0, 0, 0, 0, 1, 1, 0, 0, 0, 0, 0, 0, 1, 1, 1, 1, 0, 1, 0, 0, 0, 0, 0, 0, 0, 0, 0, 0, 0, 0, 0, 0, 0, 0, 0, 0, 0, 0, 0, 0, 0, 0, 0, 0, 0, 0, 0, 0, 0, 0, 0, 0, 0, 0, 0, 0, 0, 0, 0, 0, 0, 0, 0, 0, 0, 0, 0, 0, 0, 0, 0, 0, 0, 0, 0, 0, 0, 0, 0, 0, 0, 0, 0, 0, 0, 0, 0, 0, 0, 0, 0, 0, 0, 0, 0, 0, 0, 0, 0, 0, 0, 0, 0, 0, 0, 0, 0, 0, 0, 0, 0, 0, 0, 0, 0, 0, 0, 0, 0, 0, 0, 0, 0, 0, 0, 0, 0, 0, 0, 0, 0, 0, 0, 0, 0, 0, 0, 0, 0, 0, 0, 0, 0, 0, 0, 0, 0, 0, 0, 0, 0, 0, 0, 0, 0, 0, 0, 0, 0, 0, 0, 0, 0, 0, 0, 0, 0, 0, 0, 0, 0, 0, 0, 0, 0, 0, 0, 0, 0, 0, 0, 0, 0, 0, 0, 0, 0, 0, 0, 0, 0, 0, 0, 0, 0, 0, 0, 0, 0, 0, 0, 0, 0, 0, 0, 0, 0, 0, 0, 0, 0, 0, 0, 0, 0, 0, 0, 0, 0, 0, 0, 0, 0, 0, 0, 0, 0, 0, 0, 0, 0, 0, 0, 0, 0, 0, 0, 0, 0, 0, 0, 0, 0, 0, 0, 0, 0, 0, 0, 0, 0, 0, 0, 0, 0, 0, 0, 0, 0, 0, 0, 0, 0, 0, 0, 2, 0, 0, 0, 0, 0, 0, 0, 0, 0, 0, 0, 0, 0, 0, 0, 0, 0, 0, 0, 0, 0, 0, 0, 0, 0, 0, 0, 0, 0, 0, 0, 0, 0, 0, 0, 0, 0, 0, 0, 0, 0, 0, 0, 0, 0, 0, 0, 0, 0, 0, 0, 0, 0, 0, 0, 0, 0, 0, 0, 0, 0, 0, 0, 0, 0, 0, 0, 0, 0, 0, 0, 0, 0, 0, 0, 0, 0, 0, 0, 0, 0, 0, 0, 0, 0, 0, 0, 0, 0, 0, 0, 0, 0, 0, 0, 0, 0, 0, 0, 0, 0, 0, 0, 0, 0, 0, 0, 0, 0, 0, 0, 0, 0, 0, 0, 0, 0, 0, 0, 0, 0, 0, 0, 0, 0, 1, 1, 1, 1, 1, 1, 1, 1, 1, 0, 1, 0, 0, 0, 1, 1, 1, 1, 1, 0, 0, 0, 0, 0, 0, 1, 1, 1, 1, 1, 1, 0, 0, 0, 0, 0, 0, 1, 1, 1, 1, 1, 1, 1, 0, 0, 0, 0, 0, 0, 1, 1, 1, 1, 1, 1, 0, 0, 0, 0, 0, 0, 0, 0, 0, 0, 0, 0, 0, 0, 0, 0, 0, 0, 0, 0, 0, 0, 0, 0, 0, 0, 0, 0, 0, 0, 0, 0, 0, 0, 0, 0, 0, 0, 0, 0, 0, 0, 0, 0, 0, 0, 0, 0, 0, 0, 0, 0, 0, 0, 0, 0, 0, 0, 0, 0, 0, 0, 0, 0, 0, 0, 0, 0, 0, 0, 0, 0, 0, 0, 0, 0, 0, 0, 0, 0, 0, 0, 0, 0, 0, 0, 0, 0, 0, 0, 0, 0, 0, 0, 0, 0, 0, 0, 0, 0, 0, 0, 0, 0, 0, 0, 0, 0, 0, 0, 0, 0, 0, 0, 0, 0, 0, 0, 0, 0, 0, 0, 0, 0, 0, 0, 0, 0, 0, 0, 0, 0])
_uv = me_cylinder_007.uv_layers.new(name='UVMap')
_uv.uv.foreach_set('vector', [1.0, 0.9, 1.0, 1.0, 0.975, 1.0, 0.975, 0.9, 0.975, 0.9, 0.975, 1.0, 0.95, 1.0, 0.95, 0.9, 0.95, 0.9, 0.95, 1.0, 0.925, 1.0, 0.925, 0.9, 0.925, 0.9, 0.925, 1.0, 0.9, 1.0, 0.9, 0.9, 0.875, 0.9062, 0.8971, 0.9062, 0.8971, 0.9062, 0.875, 0.9062, 0.8535, 0.9938, 0.8529, 0.9062, 0.8529, 0.9062, 0.8535, 0.9938, 0.85, 0.9, 0.85, 1.0, 0.825, 1.0, 0.825, 0.9, 0.8225, 0.9, 0.8225, 1.0, 0.8, 1.0, 0.8, 0.9, 0.8, 0.9, 0.8, 1.0, 0.775, 1.0, 0.775, 0.9, 0.775, 0.9, 0.775, 1.0, 0.75, 1.0, 0.75, 0.9, 0.75, 0.9, 0.75, 1.0, 0.725, 1.0, 0.725, 0.9, 0.725, 0.9, 0.725, 1.0, 0.7, 1.0, 0.7, 0.9, 0.7, 0.9, 0.7, 1.0, 0.675, 1.0, 0.675, 0.9, 0.675, 0.9, 0.675, 1.0, 0.65, 1.0, 0.65, 0.9, 0.65, 0.9, 0.65, 1.0, 0.625, 1.0, 0.625, 0.9, 0.625, 0.9, 0.625, 1.0, 0.6, 1.0, 0.6, 0.9, 0.6, 0.9, 0.6, 1.0, 0.575, 1.0, 0.575, 0.9, 0.5725, 0.9, 0.5725, 1.0, 0.55, 1.0, 0.55, 0.9, 0.55, 0.9, 0.55, 1.0, 0.525, 1.0, 0.525, 0.9, 0.525, 0.9, 0.525, 1.0, 0.5, 1.0, 0.5, 0.9, 0.472, 0.9557, 0.4718, 0.9943, 0.4718, 0.9943, 0.472, 0.9557, 0.428, 0.9557, 0.45, 0.9557, 0.45, 0.9557, 0.428, 0.9557, 0.5, 0.9, 0.5, 1.0, 0.475, 1.0, 0.475, 0.95, 0.475, 0.9, 0.425, 0.9, 0.425, 0.95, 0.425, 1.0, 0.4, 1.0, 0.4, 0.9, 0.4, 0.9, 0.4, 1.0, 0.375, 1.0, 0.375, 0.9, 0.375, 0.9, 0.375, 1.0, 0.35, 1.0, 0.35, 0.9, 0.35, 0.9, 0.35, 1.0, 0.325, 1.0, 0.325, 0.9, 0.3225, 0.9, 0.3225, 1.0, 0.3, 1.0, 0.3, 0.9, 0.2972, 0.9059, 0.2967, 0.9941, 0.2967, 0.9941, 0.2972, 0.9059, 0.1547, 0.9099, 0.175, 0.9099, 0.175, 0.9099, 0.1547, 0.9099, 0.225, 0.9099, 0.2453, 0.9099, 0.2453, 0.9099, 0.225, 0.9099, 0.2, 0.9901, 0.175, 0.9901, 0.175, 0.9901, 0.2, 0.9901, 0.275, 0.9, 0.275, 1.0, 0.25, 1.0, 0.25, 0.9, 0.1556, 0.9901, 0.1547, 0.9099, 0.1547, 0.9099, 0.1556, 0.9901, 0.15, 0.9, 0.15, 1.0, 0.125, 1.0, 0.125, 0.9, 0.125, 0.9, 0.125, 1.0, 0.1, 1.0, 0.1, 0.9, 0.1, 0.9, 0.1, 1.0, 0.075, 1.0, 0.075, 0.9, 0.2156, 0.0329, 0.25, 0.0302, 0.25, 0.0302, 0.2156, 0.0329, 0.0725, 0.9, 0.0725, 1.0, 0.05, 1.0, 0.05, 0.9, 0.05, 0.9, 0.05, 1.0, 0.025, 1.0, 0.025, 0.9, 0.75, 0.49, 0.7875, 0.487, 0.8242, 0.4783, 0.859, 0.4638, 0.8911, 0.4442, 0.9197, 0.4197, 0.9442, 0.3911, 0.9638, 0.359, 0.9653, 0.3555, 0.9783, 0.3242, 0.987, 0.2875, 0.99, 0.25, 0.987, 0.2125, 0.9783, 0.1758, 0.9638, 0.141, 0.9442, 0.1089, 0.9197, 0.08029, 0.8911, 0.05584, 0.859, 0.03616, 0.8555, 0.03472, 0.8242, 0.02175, 0.7875, 0.01295, 0.75, 0.01, 0.7125, 0.01295, 0.6758, 0.02175, 0.641, 0.03616, 0.6089, 0.05584, 0.5803, 0.08029, 0.5558, 0.1089, 0.5362, 0.141, 0.5347, 0.1445, 0.5217, 0.1758, 0.513, 0.2125, 0.51, 0.25, 0.513, 0.2875, 0.5217, 0.3242, 0.5362, 0.359, 0.5558, 0.3911, 0.5803, 0.4197, 0.6089, 0.4442, 0.641, 0.4638, 0.6445, 0.4653, 0.6758, 0.4783, 0.7125, 0.487, 0.025, 0.8697, 0.025, 0.9, 3.912e-07, 0.9, 3.912e-07, 0.8697, 0.05, 0.8697, 0.05, 0.9, 0.025, 0.9, 0.025, 0.8697, 0.0725, 0.8697, 0.0725, 0.9, 0.05, 0.9, 0.05, 0.8697, 0.1, 0.8697, 0.1, 0.9, 0.075, 0.9, 0.075, 0.8697, 0.125, 0.8697, 0.125, 0.9, 0.1, 0.9, 0.1, 0.8697, 0.15, 0.8697, 0.15, 0.9, 0.125, 0.9, 0.125, 0.8697, 0.175, 0.8697, 0.175, 0.9, 0.15, 0.9, 0.15, 0.8697, 0.2, 0.8697, 0.2, 0.9, 0.175, 0.9, 0.175, 0.8697, 0.225, 0.8697, 0.225, 0.9, 0.2, 0.9, 0.2, 0.8697, 0.25, 0.8697, 0.25, 0.9, 0.225, 0.9, 0.225, 0.8697, 0.275, 0.8697, 0.275, 0.9, 0.25, 0.9, 0.25, 0.8697, 0.3, 0.8697, 0.3, 0.9, 0.275, 0.9, 0.275, 0.8697, 0.3225, 0.8697, 0.3225, 0.9, 0.3, 0.9, 0.3, 0.8697, 0.35, 0.8697, 0.35, 0.9, 0.325, 0.9, 0.325, 0.8697, 0.375, 0.8697, 0.375, 0.9, 0.35, 0.9, 0.35, 0.8697, 0.4, 0.8697, 0.4, 0.9, 0.375, 0.9, 0.375, 0.8697, 0.425, 0.8697, 0.425, 0.9, 0.4, 0.9, 0.4, 0.8697, 0.45, 0.8697, 0.45, 0.9, 0.425, 0.9, 0.425, 0.8697, 0.475, 0.8697, 0.475, 0.9, 0.45, 0.9, 0.45, 0.8697, 0.5, 0.8697, 0.5, 0.9, 0.475, 0.9, 0.475, 0.8697, 0.525, 0.8697, 0.525, 0.9, 0.5, 0.9, 0.5, 0.8697, 0.55, 0.8697, 0.55, 0.9, 0.525, 0.9, 0.525, 0.8697, 0.5725, 0.8697, 0.5725, 0.9, 0.55, 0.9, 0.55, 0.8697, 0.6, 0.8697, 0.6, 0.9, 0.575, 0.9, 0.575, 0.8697, 0.625, 0.8697, 0.625, 0.9, 0.6, 0.9, 0.6, 0.8697, 0.65, 0.8697, 0.65, 0.9, 0.625, 0.9, 0.625, 0.8697, 0.675, 0.8697, 0.675, 0.9, 0.65, 0.9, 0.65, 0.8697, 0.7, 0.8697, 0.7, 0.9, 0.675, 0.9, 0.675, 0.8697, 0.725, 0.8697, 0.725, 0.9, 0.7, 0.9, 0.7, 0.8697, 0.75, 0.8697, 0.75, 0.9, 0.725, 0.9, 0.725, 0.8697, 0.775, 0.8697, 0.775, 0.9, 0.75, 0.9, 0.75, 0.8697, 0.8, 0.8697, 0.8, 0.9, 0.775, 0.9, 0.775, 0.8697, 0.8225, 0.8697, 0.8225, 0.9, 0.8, 0.9, 0.8, 0.8697, 0.85, 0.8697, 0.85, 0.9, 0.825, 0.9, 0.825, 0.8697, 0.875, 0.8697, 0.875, 0.9, 0.85, 0.9, 0.85, 0.8697, 0.9, 0.8697, 0.9, 0.9, 0.875, 0.9, 0.875, 0.8697, 0.925, 0.8697, 0.925, 0.9, 0.9, 0.9, 0.9, 0.8697, 0.95, 0.8697, 0.95, 0.9, 0.925, 0.9, 0.925, 0.8697, 0.975, 0.8697, 0.975, 0.9, 0.95, 0.9, 0.95, 0.8697, 1.0, 0.8697, 1.0, 0.9, 0.975, 0.9, 0.975, 0.8697, 1.0, 0.7205, 1.0, 0.8697, 0.975, 0.8697, 0.975, 0.7205, 0.975, 0.7205, 0.975, 0.8697, 0.95, 0.8697, 0.95, 0.7205, 0.95, 0.7205, 0.95, 0.8697, 0.925, 0.8697, 0.925, 0.7205, 0.925, 0.7205, 0.925, 0.8697, 0.9, 0.8697, 0.9, 0.7205, 0.9, 0.7205, 0.9, 0.8697, 0.875, 0.8697, 0.875, 0.7205, 0.875, 0.7205, 0.875, 0.8697, 0.85, 0.8697, 0.85, 0.7205, 0.85, 0.7205, 0.85, 0.8697, 0.825, 0.8697, 0.825, 0.7205, 0.8225, 0.7205, 0.8225, 0.8697, 0.8, 0.8697, 0.8, 0.7205, 0.8, 0.7205, 0.8, 0.8697, 0.775, 0.8697, 0.775, 0.7205, 0.775, 0.7205, 0.775, 0.8697, 0.75, 0.8697, 0.75, 0.7205, 0.75, 0.7205, 0.75, 0.8697, 0.725, 0.8697, 0.725, 0.7205, 0.725, 0.7205, 0.725, 0.8697, 0.7, 0.8697, 0.7, 0.7205, 0.7, 0.7205, 0.7, 0.8697, 0.675, 0.8697, 0.675, 0.7205, 0.675, 0.7205, 0.675, 0.8697, 0.65, 0.8697, 0.65, 0.7205, 0.65, 0.7205, 0.65, 0.8697, 0.625, 0.8697, 0.625, 0.7205, 0.625, 0.7205, 0.625, 0.8697, 0.6, 0.8697, 0.6, 0.7205, 0.6, 0.7205, 0.6, 0.8697, 0.575, 0.8697, 0.575, 0.7205, 0.5725, 0.7205, 0.5725, 0.8697, 0.55, 0.8697, 0.55, 0.7205, 0.55, 0.7205, 0.55, 0.8697, 0.525, 0.8697, 0.525, 0.7205, 0.525, 0.7205, 0.525, 0.8697, 0.5, 0.8697, 0.5, 0.7205, 0.5, 0.7205, 0.5, 0.8697, 0.475, 0.8697, 0.475, 0.7205, 0.475, 0.7205, 0.475, 0.8697, 0.45, 0.8697, 0.45, 0.7205, 0.45, 0.7205, 0.45, 0.8697, 0.425, 0.8697, 0.425, 0.7205, 0.425, 0.7205, 0.425, 0.8697, 0.4, 0.8697, 0.4, 0.7205, 0.4, 0.7205, 0.4, 0.8697, 0.375, 0.8697, 0.375, 0.7205, 0.375, 0.7205, 0.375, 0.8697, 0.35, 0.8697, 0.35, 0.7205, 0.35, 0.7205, 0.35, 0.8697, 0.325, 0.8697, 0.325, 0.7205, 0.3225, 0.7205, 0.3225, 0.8697, 0.3, 0.8697, 0.3, 0.7205, 0.3, 0.7205, 0.3, 0.8697, 0.275, 0.8697, 0.275, 0.7205, 0.275, 0.7205, 0.275, 0.8697, 0.25, 0.8697, 0.25, 0.7205, 0.25, 0.7205, 0.25, 0.8697, 0.225, 0.8697, 0.225, 0.7205, 0.225, 0.7205, 0.225, 0.8697, 0.2, 0.8697, 0.2, 0.7205, 0.2, 0.7205, 0.2, 0.8697, 0.175, 0.8697, 0.175, 0.7205, 0.175, 0.7205, 0.175, 0.8697, 0.15, 0.8697, 0.15, 0.7205, 0.15, 0.7205, 0.15, 0.8697, 0.125, 0.8697, 0.125, 0.7205, 0.125, 0.7205, 0.125, 0.8697, 0.1, 0.8697, 0.1, 0.7205, 0.1, 0.7205, 0.1, 0.8697, 0.075, 0.8697, 0.075, 0.7205, 0.0725, 0.7205, 0.0725, 0.8697, 0.05, 0.8697, 0.05, 0.7205, 0.05, 0.7205, 0.05, 0.8697, 0.025, 0.8697, 0.025, 0.7205, 0.025, 0.7205, 0.025, 0.8697, 3.912e-07, 0.8697, 3.912e-07, 0.7205, 0.025, 0.5204, 0.025, 0.7205, 3.912e-07, 0.7205, 3.912e-07, 0.5204, 0.05, 0.5204, 0.05, 0.7205, 0.025, 0.7205, 0.025, 0.5204, 0.0725, 0.5204, 0.0725, 0.7205, 0.05, 0.7205, 0.05, 0.5204, 0.1, 0.5204, 0.1, 0.7205, 0.075, 0.7205, 0.075, 0.5204, 0.125, 0.5204, 0.125, 0.7205, 0.1, 0.7205, 0.1, 0.5204, 0.15, 0.5204, 0.15, 0.7205, 0.125, 0.7205, 0.125, 0.5204, 0.175, 0.5204, 0.175, 0.7205, 0.15, 0.7205, 0.15, 0.5204, 0.2, 0.5204, 0.2, 0.7205, 0.175, 0.7205, 0.175, 0.5204, 0.225, 0.5204, 0.225, 0.7205, 0.2, 0.7205, 0.2, 0.5204, 0.25, 0.5204, 0.25, 0.7205, 0.225, 0.7205, 0.225, 0.5204, 0.275, 0.5204, 0.275, 0.7205, 0.25, 0.7205, 0.25, 0.5204, 0.3, 0.5204, 0.3, 0.7205, 0.275, 0.7205, 0.275, 0.5204, 0.3225, 0.5204, 0.3225, 0.7205, 0.3, 0.7205, 0.3, 0.5204, 0.35, 0.5204, 0.35, 0.7205, 0.325, 0.7205, 0.325, 0.5204, 0.375, 0.5204, 0.375, 0.7205, 0.35, 0.7205, 0.35, 0.5204, 0.4, 0.5204, 0.4, 0.7205, 0.375, 0.7205, 0.375, 0.5204, 0.425, 0.5204, 0.425, 0.7205, 0.4, 0.7205, 0.4, 0.5204, 0.45, 0.5204, 0.45, 0.7205, 0.425, 0.7205, 0.425, 0.5204, 0.475, 0.5204, 0.475, 0.7205, 0.45, 0.7205, 0.45, 0.5204, 0.5, 0.5204, 0.5, 0.7205, 0.475, 0.7205, 0.475, 0.5204, 0.525, 0.5204, 0.525, 0.7205, 0.5, 0.7205, 0.5, 0.5204, 0.55, 0.5204, 0.55, 0.7205, 0.525, 0.7205, 0.525, 0.5204, 0.5725, 0.5204, 0.5725, 0.7205, 0.55, 0.7205, 0.55, 0.5204, 0.6, 0.5204, 0.6, 0.7205, 0.575, 0.7205, 0.575, 0.5204, 0.625, 0.5204, 0.625, 0.7205, 0.6, 0.7205, 0.6, 0.5204, 0.65, 0.5204, 0.65, 0.7205, 0.625, 0.7205, 0.625, 0.5204, 0.675, 0.5204, 0.675, 0.7205, 0.65, 0.7205, 0.65, 0.5204, 0.7, 0.5204, 0.7, 0.7205, 0.675, 0.7205, 0.675, 0.5204, 0.725, 0.5204, 0.725, 0.7205, 0.7, 0.7205, 0.7, 0.5204, 0.75, 0.5204, 0.75, 0.7205, 0.725, 0.7205, 0.725, 0.5204, 0.775, 0.5204, 0.775, 0.7205, 0.75, 0.7205, 0.75, 0.5204, 0.8, 0.5204, 0.8, 0.7205, 0.775, 0.7205, 0.775, 0.5204, 0.8225, 0.5204, 0.8225, 0.7205, 0.8, 0.7205, 0.8, 0.5204, 0.85, 0.5204, 0.85, 0.7205, 0.825, 0.7205, 0.825, 0.5204, 0.875, 0.5204, 0.875, 0.7205, 0.85, 0.7205, 0.85, 0.5204, 0.9, 0.5204, 0.9, 0.7205, 0.875, 0.7205, 0.875, 0.5204, 0.925, 0.5204, 0.925, 0.7205, 0.9, 0.7205, 0.9, 0.5204, 0.95, 0.5204, 0.95, 0.7205, 0.925, 0.7205, 0.925, 0.5204, 0.975, 0.5204, 0.975, 0.7205, 0.95, 0.7205, 0.95, 0.5204, 1.0, 0.5204, 1.0, 0.7205, 0.975, 0.7205, 0.975, 0.5204, 0.25, 0.4698, 0.2844, 0.4671, 0.2875, 0.487, 0.25, 0.49, 0.2844, 0.4671, 0.3179, 0.459, 0.3242, 0.4783, 0.2875, 0.487, 0.3179, 0.459, 0.3498, 0.4458, 0.359, 0.4638, 0.3242, 0.4783, 0.3498, 0.4458, 0.3792, 0.4278, 0.3911, 0.4442, 0.359, 0.4638, 0.3792, 0.4278, 0.4054, 0.4054, 0.4197, 0.4197, 0.3911, 0.4442, 0.4054, 0.4054, 0.4278, 0.3792, 0.4442, 0.3911, 0.4197, 0.4197, 0.4278, 0.3792, 0.4458, 0.3498, 0.4638, 0.359, 0.4442, 0.3911, 0.4472, 0.3466, 0.459, 0.3179, 0.4783, 0.3242, 0.4653, 0.3555, 0.459, 0.3179, 0.4671, 0.2844, 0.487, 0.2875, 0.4783, 0.3242, 0.4671, 0.2844, 0.4698, 0.25, 0.49, 0.25, 0.487, 0.2875, 0.4698, 0.25, 0.4671, 0.2156, 0.487, 0.2125, 0.49, 0.25, 0.4671, 0.2156, 0.459, 0.1821, 0.4783, 0.1758, 0.487, 0.2125, 0.459, 0.1821, 0.4458, 0.1502, 0.4638, 0.141, 0.4783, 0.1758, 0.4458, 0.1502, 0.4278, 0.1208, 0.4442, 0.1089, 0.4638, 0.141, 0.4278, 0.1208, 0.4054, 0.09457, 0.4197, 0.08029, 0.4442, 0.1089, 0.4054, 0.09457, 0.3792, 0.07217, 0.3911, 0.05584, 0.4197, 0.08029, 0.3792, 0.07217, 0.3498, 0.05415, 0.359, 0.03616, 0.3911, 0.05584, 0.3466, 0.05283, 0.3179, 0.04095, 0.3242, 0.02175, 0.3555, 0.03472, 0.3179, 0.04095, 0.2844, 0.0329, 0.2875, 0.01295, 0.3242, 0.02175, 0.2844, 0.0329, 0.25, 0.0302, 0.25, 0.01, 0.2875, 0.01295, 0.25, 0.0302, 0.2156, 0.0329, 0.2125, 0.01295, 0.25, 0.01, 0.2156, 0.0329, 0.1821, 0.04095, 0.1758, 0.02175, 0.2125, 0.01295, 0.1821, 0.04095, 0.1502, 0.05415, 0.141, 0.03616, 0.1758, 0.02175, 0.1502, 0.05415, 0.1208, 0.07217, 0.1089, 0.05584, 0.141, 0.03616, 0.1208, 0.07217, 0.09457, 0.09457, 0.08029, 0.08029, 0.1089, 0.05584, 0.09457, 0.09457, 0.07217, 0.1208, 0.05584, 0.1089, 0.08029, 0.08029, 0.07217, 0.1208, 0.05415, 0.1502, 0.03616, 0.141, 0.05584, 0.1089, 0.05283, 0.1534, 0.04095, 0.1821, 0.02175, 0.1758, 0.03472, 0.1445, 0.04095, 0.1821, 0.0329, 0.2156, 0.01295, 0.2125, 0.02175, 0.1758, 0.0329, 0.2156, 0.0302, 0.25, 0.01, 0.25, 0.01295, 0.2125, 0.0302, 0.25, 0.0329, 0.2844, 0.01295, 0.2875, 0.01, 0.25, 0.0329, 0.2844, 0.04095, 0.3179, 0.02175, 0.3242, 0.01295, 0.2875, 0.04095, 0.3179, 0.05415, 0.3498, 0.03616, 0.359, 0.02175, 0.3242, 0.05415, 0.3498, 0.07217, 0.3792, 0.05584, 0.3911, 0.03616, 0.359, 0.07217, 0.3792, 0.09457, 0.4054, 0.08029, 0.4197, 0.05584, 0.3911, 0.09457, 0.4054, 0.1208, 0.4278, 0.1089, 0.4442, 0.08029, 0.4197, 0.1208, 0.4278, 0.1502, 0.4458, 0.141, 0.4638, 0.1089, 0.4442, 0.1534, 0.4472, 0.1821, 0.459, 0.1758, 0.4783, 0.1445, 0.4653, 0.1821, 0.459, 0.2156, 0.4671, 0.2125, 0.487, 0.1758, 0.4783, 0.2156, 0.4671, 0.25, 0.4698, 0.25, 0.49, 0.2125, 0.487, 0.07855, 0.3746, 0.06117, 0.3462, 0.06117, 0.3462, 0.07855, 0.3746, 0.4472, 0.3466, 0.4472, 0.3466, 0.4472, 0.3466, 0.4472, 0.3466, 0.09457, 0.4054, 0.07217, 0.3792, 0.07217, 0.3792, 0.09457, 0.4054, 0.1821, 0.04095, 0.2156, 0.0329, 0.2156, 0.0329, 0.1821, 0.04095, 0.4671, 0.2844, 0.459, 0.3179, 0.459, 0.3179, 0.4671, 0.2844, 0.1208, 0.4278, 0.09457, 0.4054, 0.09457, 0.4054, 0.1208, 0.4278, 0.1502, 0.05415, 0.1821, 0.04095, 0.1821, 0.04095, 0.1502, 0.05415, 0.4698, 0.25, 0.4671, 0.2844, 0.4671, 0.2844, 0.4698, 0.25, 0.1502, 0.4458, 0.1208, 0.4278, 0.1208, 0.4278, 0.1502, 0.4458, 0.1208, 0.07217, 0.1502, 0.05415, 0.1502, 0.05415, 0.1208, 0.07217, 0.4671, 0.2156, 0.4698, 0.25, 0.4698, 0.25, 0.4671, 0.2156, 0.1534, 0.4472, 0.1534, 0.4472, 0.1534, 0.4472, 0.1534, 0.4472, 0.09457, 0.09457, 0.1208, 0.07217, 0.1208, 0.07217, 0.09457, 0.09457, 0.459, 0.1821, 0.4671, 0.2156, 0.4671, 0.2156, 0.459, 0.1821, 0.2156, 0.4671, 0.1821, 0.459, 0.1821, 0.459, 0.2156, 0.4671, 0.07217, 0.1208, 0.09457, 0.09457, 0.09457, 0.09457, 0.07217, 0.1208, 0.4458, 0.1502, 0.459, 0.1821, 0.459, 0.1821, 0.4458, 0.1502, 0.25, 0.4698, 0.2156, 0.4671, 0.2156, 0.4671, 0.25, 0.4698, 0.05415, 0.1502, 0.07217, 0.1208, 0.07217, 0.1208, 0.05415, 0.1502, 0.4278, 0.1208, 0.4458, 0.1502, 0.4458, 0.1502, 0.4278, 0.1208, 0.2844, 0.4671, 0.25, 0.4698, 0.25, 0.4698, 0.2844, 0.4671, 0.05283, 0.1534, 0.05283, 0.1534, 0.05283, 0.1534, 0.05283, 0.1534, 0.4054, 0.09457, 0.4278, 0.1208, 0.4278, 0.1208, 0.4054, 0.09457, 0.3179, 0.459, 0.2844, 0.4671, 0.2844, 0.4671, 0.3179, 0.459, 0.0329, 0.2156, 0.04095, 0.1821, 0.04095, 0.1821, 0.0329, 0.2156, 0.3792, 0.07217, 0.4054, 0.09457, 0.4054, 0.09457, 0.3792, 0.07217, 0.3498, 0.4458, 0.3179, 0.459, 0.3179, 0.459, 0.3498, 0.4458, 0.0302, 0.25, 0.0329, 0.2156, 0.0329, 0.2156, 0.0302, 0.25, 0.3498, 0.05415, 0.3792, 0.07217, 0.3792, 0.07217, 0.3498, 0.05415, 0.3792, 0.4278, 0.3498, 0.4458, 0.3498, 0.4458, 0.3792, 0.4278, 0.0329, 0.2844, 0.0302, 0.25, 0.0302, 0.25, 0.0329, 0.2844, 0.575, 0.9, 0.575, 1.0, 0.575, 0.9, 0.4054, 0.4054, 0.3792, 0.4278, 0.3792, 0.4278, 0.4054, 0.4054, 0.04095, 0.3179, 0.0329, 0.2844, 0.0329, 0.2844, 0.04095, 0.3179, 0.2844, 0.0329, 0.3179, 0.04095, 0.3179, 0.04095, 0.2844, 0.0329, 0.4278, 0.3792, 0.4054, 0.4054, 0.4054, 0.4054, 0.4278, 0.3792, 0.05415, 0.3498, 0.04095, 0.3179, 0.04095, 0.3179, 0.05415, 0.3498, 0.25, 0.0302, 0.2844, 0.0329, 0.2844, 0.0329, 0.25, 0.0302, 0.4458, 0.3498, 0.4278, 0.3792, 0.4278, 0.3792, 0.4458, 0.3498, 0.07217, 0.3792, 0.05415, 0.3498, 0.05415, 0.3498, 0.07217, 0.3792, 0.25, 0.4619, 0.2832, 0.4593, 0.2844, 0.4671, 0.25, 0.4698, 0.2832, 0.4593, 0.3155, 0.4516, 0.3179, 0.459, 0.2844, 0.4671, 0.3155, 0.4516, 0.3462, 0.4388, 0.3498, 0.4458, 0.3179, 0.459, 0.3462, 0.4388, 0.3746, 0.4215, 0.3792, 0.4278, 0.3498, 0.4458, 0.3746, 0.4215, 0.3999, 0.3999, 0.4054, 0.4054, 0.3792, 0.4278, 0.3999, 0.3999, 0.4215, 0.3746, 0.4278, 0.3792, 0.4054, 0.4054, 0.4215, 0.3746, 0.4388, 0.3462, 0.4458, 0.3498, 0.4278, 0.3792, 0.4401, 0.3431, 0.4516, 0.3155, 0.459, 0.3179, 0.4472, 0.3466, 0.4516, 0.3155, 0.4593, 0.2832, 0.4671, 0.2844, 0.459, 0.3179, 0.4593, 0.2832, 0.4619, 0.25, 0.4698, 0.25, 0.4671, 0.2844, 0.4619, 0.25, 0.4593, 0.2168, 0.4671, 0.2156, 0.4698, 0.25, 0.4593, 0.2168, 0.4516, 0.1845, 0.459, 0.1821, 0.4671, 0.2156, 0.4516, 0.1845, 0.4388, 0.1538, 0.4458, 0.1502, 0.459, 0.1821, 0.4388, 0.1538, 0.4215, 0.1254, 0.4278, 0.1208, 0.4458, 0.1502, 0.4215, 0.1254, 0.3999, 0.1001, 0.4054, 0.09457, 0.4278, 0.1208, 0.3999, 0.1001, 0.3746, 0.07855, 0.3792, 0.07217, 0.4054, 0.09457, 0.3746, 0.07855, 0.3462, 0.06117, 0.3498, 0.05415, 0.3792, 0.07217, 0.3431, 0.0599, 0.3155, 0.04845, 0.3179, 0.04095, 0.3466, 0.05283, 0.3155, 0.04845, 0.2832, 0.04068, 0.2844, 0.0329, 0.3179, 0.04095, 0.2832, 0.04068, 0.25, 0.03807, 0.25, 0.0302, 0.2844, 0.0329, 0.25, 0.03807, 0.2168, 0.04068, 0.2156, 0.0329, 0.25, 0.0302, 0.2168, 0.04068, 0.1845, 0.04845, 0.1821, 0.04095, 0.2156, 0.0329, 0.1845, 0.04845, 0.1538, 0.06117, 0.1502, 0.05415, 0.1821, 0.04095, 0.1538, 0.06117, 0.1254, 0.07855, 0.1208, 0.07217, 0.1502, 0.05415, 0.1254, 0.07855, 0.1001, 0.1001, 0.09457, 0.09457, 0.1208, 0.07217, 0.1001, 0.1001, 0.07855, 0.1254, 0.07217, 0.1208, 0.09457, 0.09457, 0.07855, 0.1254, 0.06117, 0.1538, 0.05415, 0.1502, 0.07217, 0.1208, 0.0599, 0.1569, 0.04845, 0.1845, 0.04095, 0.1821, 0.05283, 0.1534, 0.04845, 0.1845, 0.04068, 0.2168, 0.0329, 0.2156, 0.04095, 0.1821, 0.04068, 0.2168, 0.03807, 0.25, 0.0302, 0.25, 0.0329, 0.2156, 0.03807, 0.25, 0.04068, 0.2832, 0.0329, 0.2844, 0.0302, 0.25, 0.04068, 0.2832, 0.04845, 0.3155, 0.04095, 0.3179, 0.0329, 0.2844, 0.04845, 0.3155, 0.06117, 0.3462, 0.05415, 0.3498, 0.04095, 0.3179, 0.06117, 0.3462, 0.07855, 0.3746, 0.07217, 0.3792, 0.05415, 0.3498, 0.07855, 0.3746, 0.1001, 0.3999, 0.09457, 0.4054, 0.07217, 0.3792, 0.1001, 0.3999, 0.1254, 0.4215, 0.1208, 0.4278, 0.09457, 0.4054, 0.1254, 0.4215, 0.1538, 0.4388, 0.1502, 0.4458, 0.1208, 0.4278, 0.1569, 0.4401, 0.1845, 0.4516, 0.1821, 0.459, 0.1534, 0.4472, 0.1845, 0.4516, 0.2168, 0.4593, 0.2156, 0.4671, 0.1821, 0.459, 0.2168, 0.4593, 0.25, 0.4619, 0.25, 0.4698, 0.2156, 0.4671, 0.2819, 0.4512, 0.25, 0.4537, 0.2181, 0.4512, 0.1871, 0.4437, 0.16, 0.4325, 0.1575, 0.4315, 0.1303, 0.4148, 0.106, 0.394, 0.08523, 0.3697, 0.06853, 0.3425, 0.0563, 0.3129, 0.04884, 0.2819, 0.04633, 0.25, 0.04884, 0.2181, 0.0563, 0.1871, 0.0675, 0.16, 0.06853, 0.1575, 0.08523, 0.1303, 0.106, 0.106, 0.1303, 0.08523, 0.1575, 0.06853, 0.1871, 0.0563, 0.2181, 0.04884, 0.25, 0.04633, 0.2819, 0.04884, 0.3129, 0.0563, 0.34, 0.0675, 0.3425, 0.06853, 0.3697, 0.08523, 0.394, 0.106, 0.4148, 0.1303, 0.4315, 0.1575, 0.4437, 0.1871, 0.4512, 0.2181, 0.4537, 0.25, 0.4512, 0.2819, 0.4437, 0.3129, 0.4325, 0.34, 0.4315, 0.3425, 0.4148, 0.3697, 0.394, 0.394, 0.3697, 0.4148, 0.3425, 0.4315, 0.3129, 0.4437, 0.2168, 0.04068, 0.25, 0.03807, 0.25, 0.03807, 0.2168, 0.04068, 0.4401, 0.3431, 0.4388, 0.3462, 0.4388, 0.3462, 0.4401, 0.3431, 0.1001, 0.3999, 0.07855, 0.3746, 0.07855, 0.3746, 0.1001, 0.3999, 0.1845, 0.04845, 0.2168, 0.04068, 0.2168, 0.04068, 0.1845, 0.04845, 0.4593, 0.2832, 0.4516, 0.3155, 0.4516, 0.3155, 0.4593, 0.2832, 0.1254, 0.4215, 0.1001, 0.3999, 0.1001, 0.3999, 0.1254, 0.4215, 0.1538, 0.06117, 0.1845, 0.04845, 0.1845, 0.04845, 0.1538, 0.06117, 0.4619, 0.25, 0.4593, 0.2832, 0.4593, 0.2832, 0.4619, 0.25, 0.1538, 0.4388, 0.1254, 0.4215, 0.1254, 0.4215, 0.1538, 0.4388, 0.1254, 0.07855, 0.1538, 0.06117, 0.1538, 0.06117, 0.1254, 0.07855, 0.4593, 0.2168, 0.4619, 0.25, 0.4619, 0.25, 0.4593, 0.2168, 0.1569, 0.4401, 0.1538, 0.4388, 0.1538, 0.4388, 0.1569, 0.4401, 0.1001, 0.1001, 0.1254, 0.07855, 0.1254, 0.07855, 0.1001, 0.1001, 0.4516, 0.1845, 0.4593, 0.2168, 0.4593, 0.2168, 0.4516, 0.1845, 0.2168, 0.4593, 0.1845, 0.4516, 0.1845, 0.4516, 0.2168, 0.4593, 0.07855, 0.1254, 0.1001, 0.1001, 0.1001, 0.1001, 0.07855, 0.1254, 0.4388, 0.1538, 0.4516, 0.1845, 0.4516, 0.1845, 0.4388, 0.1538, 0.25, 0.4619, 0.2168, 0.4593, 0.2168, 0.4593, 0.25, 0.4619, 0.06117, 0.1538, 0.07855, 0.1254, 0.07855, 0.1254, 0.06117, 0.1538, 0.4215, 0.1254, 0.4388, 0.1538, 0.4388, 0.1538, 0.4215, 0.1254, 0.2832, 0.4593, 0.25, 0.4619, 0.25, 0.4619, 0.2832, 0.4593, 0.0599, 0.1569, 0.06117, 0.1538, 0.06117, 0.1538, 0.0599, 0.1569, 0.3999, 0.1001, 0.4215, 0.1254, 0.4215, 0.1254, 0.3999, 0.1001, 0.3155, 0.4516, 0.2832, 0.4593, 0.2832, 0.4593, 0.3155, 0.4516, 0.04068, 0.2168, 0.04845, 0.1845, 0.04845, 0.1845, 0.04068, 0.2168, 0.3746, 0.07855, 0.3999, 0.1001, 0.3999, 0.1001, 0.3746, 0.07855, 0.3462, 0.4388, 0.3155, 0.4516, 0.3155, 0.4516, 0.3462, 0.4388, 0.03807, 0.25, 0.04068, 0.2168, 0.04068, 0.2168, 0.03807, 0.25, 0.3462, 0.06117, 0.3746, 0.07855, 0.3746, 0.07855, 0.3462, 0.06117, 0.3746, 0.4215, 0.3462, 0.4388, 0.3462, 0.4388, 0.3746, 0.4215, 0.04068, 0.2832, 0.03807, 0.25, 0.03807, 0.25, 0.04068, 0.2832, 0.3431, 0.0599, 0.3462, 0.06117, 0.3462, 0.06117, 0.3431, 0.0599, 0.3999, 0.3999, 0.3746, 0.4215, 0.3746, 0.4215, 0.3999, 0.3999, 0.04845, 0.3155, 0.04068, 0.2832, 0.04068, 0.2832, 0.04845, 0.3155, 0.2832, 0.04068, 0.3155, 0.04845, 0.3155, 0.04845, 0.2832, 0.04068, 0.4215, 0.3746, 0.3999, 0.3999, 0.3999, 0.3999, 0.4215, 0.3746, 0.06117, 0.3462, 0.04845, 0.3155, 0.04845, 0.3155, 0.06117, 0.3462, 0.25, 0.03807, 0.2832, 0.04068, 0.2832, 0.04068, 0.25, 0.03807, 0.4388, 0.3462, 0.4215, 0.3746, 0.4215, 0.3746, 0.4388, 0.3462, 0.1845, 0.4516, 0.1569, 0.4401, 0.1569, 0.4401, 0.1845, 0.4516, 0.1538, 0.4388, 0.1569, 0.4401, 0.1534, 0.4472, 0.1502, 0.4458, 0.1821, 0.459, 0.1534, 0.4472, 0.1534, 0.4472, 0.1821, 0.459, 0.025, 0.9, 0.025, 1.0, 3.912e-07, 1.0, 3.912e-07, 0.9, 0.075, 0.5204, 0.075, 0.7205, 0.0725, 0.7205, 0.0725, 0.5204, 0.0725, 0.7205, 0.075, 0.7205, 0.075, 0.7205, 0.0725, 0.7205, 0.0725, 0.8697, 0.0725, 0.7205, 0.0725, 0.7205, 0.0725, 0.8697, 0.075, 0.7205, 0.075, 0.8697, 0.075, 0.8697, 0.075, 0.7205, 0.3155, 0.04845, 0.3431, 0.0599, 0.3431, 0.0599, 0.3155, 0.04845, 0.3462, 0.06117, 0.3431, 0.0599, 0.3466, 0.05283, 0.3498, 0.05415, 0.3179, 0.04095, 0.3466, 0.05283, 0.3466, 0.05283, 0.3179, 0.04095, 0.3466, 0.05283, 0.3466, 0.05283, 0.3466, 0.05283, 0.575, 0.5204, 0.575, 0.7205, 0.5725, 0.7205, 0.5725, 0.5204, 0.5725, 0.7205, 0.575, 0.7205, 0.5725, 0.7205, 0.5725, 0.8697, 0.5725, 0.7205, 0.5725, 0.8697, 0.575, 0.7205, 0.575, 0.8697, 0.575, 0.7205, 0.04845, 0.1845, 0.0599, 0.1569, 0.0599, 0.1569, 0.04845, 0.1845, 0.06117, 0.1538, 0.0599, 0.1569, 0.05283, 0.1534, 0.05415, 0.1502, 0.04095, 0.1821, 0.05283, 0.1534, 0.05283, 0.1534, 0.04095, 0.1821, 0.075, 0.9, 0.075, 1.0, 0.075, 1.0, 0.075, 0.9, 0.325, 0.5204, 0.325, 0.7205, 0.3225, 0.7205, 0.3225, 0.5204, 0.3225, 0.7205, 0.325, 0.7205, 0.325, 0.7205, 0.3225, 0.7205, 0.3225, 0.8697, 0.3225, 0.7205, 0.3225, 0.7205, 0.3225, 0.8697, 0.325, 0.7205, 0.325, 0.8697, 0.325, 0.8697, 0.325, 0.7205, 0.4516, 0.3155, 0.4401, 0.3431, 0.4401, 0.3431, 0.4516, 0.3155, 0.4388, 0.3462, 0.4401, 0.3431, 0.4472, 0.3466, 0.4458, 0.3498, 0.459, 0.3179, 0.4472, 0.3466, 0.4472, 0.3466, 0.459, 0.3179, 0.8225, 0.7205, 0.825, 0.7205, 0.825, 0.7205, 0.8225, 0.7205, 0.825, 0.5204, 0.825, 0.7205, 0.8225, 0.7205, 0.8225, 0.5204, 0.825, 0.7205, 0.825, 0.8697, 0.825, 0.8697, 0.825, 0.7205, 0.8225, 0.8697, 0.8225, 0.7205, 0.8225, 0.7205, 0.8225, 0.8697, 0.4458, 0.3498, 0.4458, 0.3498, 0.4458, 0.3498, 0.4458, 0.3498, 0.4472, 0.3466, 0.4458, 0.3498, 0.4458, 0.3498, 0.4472, 0.3466, 0.4458, 0.3498, 0.4472, 0.3466, 0.4653, 0.3555, 0.4638, 0.359, 0.825, 0.7205, 0.825, 0.8697, 0.8225, 0.8697, 0.8225, 0.7205, 0.825, 0.8697, 0.825, 0.9, 0.8225, 0.9, 0.8225, 0.8697, 0.325, 0.9, 0.325, 1.0, 0.325, 1.0, 0.325, 0.9, 0.825, 0.9, 0.825, 1.0, 0.8225, 1.0, 0.8225, 0.9, 0.8225, 0.9, 0.8225, 0.8697, 0.8225, 0.8697, 0.8225, 0.9, 0.4458, 0.3498, 0.4472, 0.3466, 0.4472, 0.3466, 0.4458, 0.3498, 0.4472, 0.3466, 0.4653, 0.3555, 0.4653, 0.3555, 0.4472, 0.3466, 0.825, 0.8697, 0.825, 0.9, 0.825, 0.9, 0.825, 0.8697, 0.825, 0.9, 0.825, 1.0, 0.825, 1.0, 0.825, 0.9, 0.4638, 0.359, 0.4458, 0.3498, 0.4458, 0.3498, 0.4638, 0.359, 0.05415, 0.1502, 0.05415, 0.1502, 0.05415, 0.1502, 0.05415, 0.1502, 0.8225, 1.0, 0.8225, 0.9, 0.8225, 0.9, 0.8225, 1.0, 0.325, 0.8697, 0.325, 0.9, 0.3225, 0.9, 0.3225, 0.8697, 0.325, 0.7205, 0.325, 0.8697, 0.3225, 0.8697, 0.3225, 0.7205, 0.05415, 0.1502, 0.05283, 0.1534, 0.03472, 0.1445, 0.03616, 0.141, 0.3498, 0.05415, 0.3498, 0.05415, 0.3498, 0.05415, 0.5725, 0.9, 0.5725, 0.8697, 0.5725, 0.9, 0.3498, 0.05415, 0.3466, 0.05283, 0.3498, 0.05415, 0.575, 0.8697, 0.575, 0.9, 0.575, 0.8697, 0.3466, 0.05283, 0.3555, 0.03472, 0.3466, 0.05283, 0.359, 0.03616, 0.3498, 0.05415, 0.359, 0.03616, 0.5725, 1.0, 0.5725, 0.9, 0.5725, 1.0, 0.05283, 0.1534, 0.05415, 0.1502, 0.05415, 0.1502, 0.05283, 0.1534, 0.05415, 0.1502, 0.05283, 0.1534, 0.05283, 0.1534, 0.05415, 0.1502, 0.3225, 0.9, 0.3225, 0.8697, 0.3225, 0.8697, 0.3225, 0.9, 0.325, 0.8697, 0.325, 0.9, 0.325, 0.9, 0.325, 0.8697, 0.05283, 0.1534, 0.03472, 0.1445, 0.03472, 0.1445, 0.05283, 0.1534, 0.03616, 0.141, 0.05415, 0.1502, 0.05415, 0.1502, 0.03616, 0.141, 0.325, 0.9, 0.325, 1.0, 0.3225, 1.0, 0.3225, 0.9, 0.1534, 0.4472, 0.1502, 0.4458, 0.1502, 0.4458, 0.1534, 0.4472, 0.1502, 0.4458, 0.1534, 0.4472, 0.1445, 0.4653, 0.141, 0.4638, 0.075, 0.7205, 0.075, 0.8697, 0.0725, 0.8697, 0.0725, 0.7205, 0.075, 0.8697, 0.075, 0.9, 0.0725, 0.9, 0.0725, 0.8697, 0.3225, 1.0, 0.3225, 0.9, 0.3225, 0.9, 0.3225, 1.0, 0.1502, 0.4458, 0.1534, 0.4472, 0.1534, 0.4472, 0.1502, 0.4458, 0.0725, 0.9, 0.0725, 0.8697, 0.0725, 0.8697, 0.0725, 0.9, 0.1502, 0.4458, 0.1502, 0.4458, 0.1502, 0.4458, 0.1502, 0.4458, 0.075, 0.8697, 0.075, 0.9, 0.075, 0.9, 0.075, 0.8697, 0.141, 0.4638, 0.1502, 0.4458, 0.1502, 0.4458, 0.141, 0.4638, 0.1534, 0.4472, 0.1445, 0.4653, 0.1445, 0.4653, 0.1534, 0.4472, 0.075, 0.9, 0.075, 1.0, 0.0725, 1.0, 0.0725, 0.9, 0.225, 0.9901, 0.2444, 0.9901, 0.25, 1.0, 0.225, 1.0, 0.2, 0.9901, 0.225, 0.9901, 0.225, 1.0, 0.2, 1.0, 0.175, 0.9901, 0.2, 0.9901, 0.2, 1.0, 0.175, 1.0, 0.1556, 0.9901, 0.175, 0.9901, 0.175, 1.0, 0.15, 1.0, 0.0725, 1.0, 0.0725, 0.9, 0.0725, 0.9, 0.0725, 1.0, 0.2444, 0.9901, 0.2453, 0.9099, 0.25, 0.9, 0.25, 1.0, 0.175, 0.9099, 0.1547, 0.9099, 0.15, 0.9, 0.175, 0.9, 0.2, 0.9099, 0.175, 0.9099, 0.175, 0.9, 0.2, 0.9, 0.225, 0.9099, 0.2, 0.9099, 0.2, 0.9, 0.225, 0.9, 0.2453, 0.9099, 0.225, 0.9099, 0.225, 0.9, 0.25, 0.9, 0.1547, 0.9099, 0.1556, 0.9901, 0.15, 1.0, 0.15, 0.9, 0.2453, 0.9099, 0.2444, 0.9901, 0.225, 0.9901, 0.225, 0.9099, 0.225, 0.9099, 0.225, 0.9901, 0.2, 0.9901, 0.2, 0.9099, 0.2, 0.9099, 0.2, 0.9901, 0.175, 0.9901, 0.175, 0.9099, 0.175, 0.9901, 0.1556, 0.9901, 0.1556, 0.9901, 0.175, 0.9901, 0.2444, 0.9901, 0.225, 0.9901, 0.225, 0.9901, 0.2444, 0.9901, 0.175, 0.9099, 0.2, 0.9099, 0.2, 0.9099, 0.175, 0.9099, 0.175, 0.9099, 0.175, 0.9901, 0.1556, 0.9901, 0.1547, 0.9099, 0.225, 0.9901, 0.2, 0.9901, 0.2, 0.9901, 0.225, 0.9901, 0.2, 0.9099, 0.225, 0.9099, 0.225, 0.9099, 0.2, 0.9099, 0.2783, 0.9941, 0.2967, 0.9941, 0.3, 1.0, 0.275, 1.0, 0.2453, 0.9099, 0.2444, 0.9901, 0.2444, 0.9901, 0.2453, 0.9099, 0.2967, 0.9941, 0.2972, 0.9059, 0.3, 0.9, 0.3, 1.0, 0.2972, 0.9059, 0.2778, 0.9059, 0.275, 0.9, 0.3, 0.9, 0.2778, 0.9059, 0.2783, 0.9941, 0.275, 1.0, 0.275, 0.9, 0.2972, 0.9059, 0.2967, 0.9941, 0.2783, 0.9941, 0.2778, 0.9059, 0.2967, 0.9941, 0.2783, 0.9941, 0.2783, 0.9941, 0.2967, 0.9941, 0.2778, 0.9059, 0.2972, 0.9059, 0.2972, 0.9059, 0.2778, 0.9059, 0.4726, 0.9051, 0.4725, 0.9449, 0.4725, 0.9449, 0.4726, 0.9051, 0.4274, 0.9051, 0.45, 0.9051, 0.45, 0.9051, 0.4274, 0.9051, 0.45, 0.9943, 0.4718, 0.9943, 0.475, 1.0, 0.45, 1.0, 0.4282, 0.9943, 0.45, 0.9943, 0.45, 1.0, 0.425, 1.0, 0.4718, 0.9943, 0.472, 0.9557, 0.475, 0.95, 0.475, 1.0, 0.428, 0.9557, 0.4282, 0.9943, 0.425, 1.0, 0.425, 0.95, 0.45, 0.9557, 0.428, 0.9557, 0.425, 0.95, 0.45, 0.95, 0.472, 0.9557, 0.45, 0.9557, 0.45, 0.95, 0.475, 0.95, 0.472, 0.9557, 0.4718, 0.9943, 0.45, 0.9943, 0.45, 0.9557, 0.45, 0.9557, 0.45, 0.9943, 0.4282, 0.9943, 0.428, 0.9557, 0.4718, 0.9943, 0.45, 0.9943, 0.45, 0.9943, 0.4718, 0.9943, 0.45, 0.9557, 0.472, 0.9557, 0.472, 0.9557, 0.45, 0.9557, 0.4282, 0.9943, 0.428, 0.9557, 0.428, 0.9557, 0.4282, 0.9943, 0.45, 0.9943, 0.4282, 0.9943, 0.4282, 0.9943, 0.45, 0.9943, 0.4725, 0.9449, 0.4726, 0.9051, 0.475, 0.9, 0.475, 0.95, 0.4274, 0.9051, 0.4275, 0.9449, 0.425, 0.95, 0.425, 0.9, 0.45, 0.9051, 0.4274, 0.9051, 0.425, 0.9, 0.45, 0.9, 0.4726, 0.9051, 0.45, 0.9051, 0.45, 0.9, 0.475, 0.9, 0.4275, 0.9449, 0.45, 0.9449, 0.45, 0.95, 0.425, 0.95, 0.45, 0.9449, 0.4725, 0.9449, 0.475, 0.95, 0.45, 0.95, 0.45, 0.9051, 0.45, 0.9449, 0.4275, 0.9449, 0.4274, 0.9051, 0.4726, 0.9051, 0.4725, 0.9449, 0.45, 0.9449, 0.45, 0.9051, 0.4725, 0.9449, 0.45, 0.9449, 0.45, 0.9449, 0.4725, 0.9449, 0.45, 0.9051, 0.4726, 0.9051, 0.4726, 0.9051, 0.45, 0.9051, 0.4275, 0.9449, 0.4274, 0.9051, 0.4274, 0.9051, 0.4275, 0.9449, 0.45, 0.9449, 0.4275, 0.9449, 0.4275, 0.9449, 0.45, 0.9449, 0.2783, 0.9941, 0.2778, 0.9059, 0.2778, 0.9059, 0.2783, 0.9941, 0.875, 0.9938, 0.8965, 0.9938, 0.9, 1.0, 0.875, 1.0, 0.8535, 0.9938, 0.875, 0.9938, 0.875, 1.0, 0.85, 1.0, 0.875, 0.9062, 0.8529, 0.9062, 0.85, 0.9, 0.875, 0.9, 0.8971, 0.9062, 0.875, 0.9062, 0.875, 0.9, 0.9, 0.9, 0.8965, 0.9938, 0.8971, 0.9062, 0.9, 0.9, 0.9, 1.0, 0.8529, 0.9062, 0.8535, 0.9938, 0.85, 1.0, 0.85, 0.9, 0.8971, 0.9062, 0.8965, 0.9938, 0.875, 0.9938, 0.875, 0.9062, 0.875, 0.9062, 0.875, 0.9938, 0.8535, 0.9938, 0.8529, 0.9062, 0.875, 0.9938, 0.8535, 0.9938, 0.8535, 0.9938, 0.875, 0.9938, 0.8971, 0.9062, 0.8965, 0.9938, 0.8965, 0.9938, 0.8971, 0.9062, 0.8529, 0.9062, 0.875, 0.9062, 0.875, 0.9062, 0.8529, 0.9062, 0.8965, 0.9938, 0.875, 0.9938, 0.875, 0.9938, 0.8965, 0.9938, 0.825, 0.5161, 0.825, 0.5204, 0.8225, 0.5204, 0.8225, 0.5161, 0.325, 0.5161, 0.325, 0.5204, 0.3225, 0.5204, 0.3225, 0.5161, 0.575, 0.5161, 0.575, 0.5204, 0.5725, 0.5204, 0.5725, 0.5161, 0.07501, 0.5161, 0.075, 0.5204, 0.0725, 0.5204, 0.07249, 0.5161, 1.0, 0.5161, 1.0, 0.5204, 0.975, 0.5204, 0.975, 0.5161, 0.975, 0.5161, 0.975, 0.5204, 0.95, 0.5204, 0.95, 0.5161, 0.95, 0.5161, 0.95, 0.5204, 0.925, 0.5204, 0.925, 0.5161, 0.925, 0.5161, 0.925, 0.5204, 0.9, 0.5204, 0.9, 0.5161, 0.9, 0.5161, 0.9, 0.5204, 0.875, 0.5204, 0.875, 0.5161, 0.875, 0.5161, 0.875, 0.5204, 0.85, 0.5204, 0.85, 0.5161, 0.85, 0.5161, 0.85, 0.5204, 0.825, 0.5204, 0.825, 0.5161, 0.8225, 0.5161, 0.8225, 0.5204, 0.8, 0.5204, 0.8, 0.5161, 0.8, 0.5161, 0.8, 0.5204, 0.775, 0.5204, 0.775, 0.5161, 0.775, 0.5161, 0.775, 0.5204, 0.75, 0.5204, 0.75, 0.5161, 0.75, 0.5161, 0.75, 0.5204, 0.725, 0.5204, 0.725, 0.5161, 0.725, 0.5161, 0.725, 0.5204, 0.7, 0.5204, 0.7, 0.5161, 0.7, 0.5161, 0.7, 0.5204, 0.675, 0.5204, 0.675, 0.5161, 0.675, 0.5161, 0.675, 0.5204, 0.65, 0.5204, 0.65, 0.5161, 0.65, 0.5161, 0.65, 0.5204, 0.625, 0.5204, 0.625, 0.5161, 0.625, 0.5161, 0.625, 0.5204, 0.6, 0.5204, 0.6, 0.5161, 0.6, 0.5161, 0.6, 0.5204, 0.575, 0.5204, 0.575, 0.5161, 0.5725, 0.5161, 0.5725, 0.5204, 0.55, 0.5204, 0.55, 0.5161, 0.55, 0.5161, 0.55, 0.5204, 0.525, 0.5204, 0.525, 0.5161, 0.525, 0.5161, 0.525, 0.5204, 0.5, 0.5204, 0.5, 0.5161, 0.5, 0.5161, 0.5, 0.5204, 0.475, 0.5204, 0.475, 0.5161, 0.475, 0.5161, 0.475, 0.5204, 0.45, 0.5204, 0.45, 0.5161, 0.45, 0.5161, 0.45, 0.5204, 0.425, 0.5204, 0.425, 0.5161, 0.425, 0.5161, 0.425, 0.5204, 0.4, 0.5204, 0.4, 0.5161, 0.4, 0.5161, 0.4, 0.5204, 0.375, 0.5204, 0.375, 0.5161, 0.375, 0.5161, 0.375, 0.5204, 0.35, 0.5204, 0.35, 0.5161, 0.35, 0.5161, 0.35, 0.5204, 0.325, 0.5204, 0.325, 0.5161, 0.3225, 0.5161, 0.3225, 0.5204, 0.3, 0.5204, 0.3, 0.5161, 0.3, 0.5161, 0.3, 0.5204, 0.275, 0.5204, 0.275, 0.5161, 0.275, 0.5161, 0.275, 0.5204, 0.25, 0.5204, 0.25, 0.5161, 0.25, 0.5161, 0.25, 0.5204, 0.225, 0.5204, 0.225, 0.5161, 0.225, 0.5161, 0.225, 0.5204, 0.2, 0.5204, 0.2, 0.5161, 0.2, 0.5161, 0.2, 0.5204, 0.175, 0.5204, 0.175, 0.5161, 0.175, 0.5161, 0.175, 0.5204, 0.15, 0.5204, 0.15, 0.5161, 0.15, 0.5161, 0.15, 0.5204, 0.125, 0.5204, 0.125, 0.5161, 0.125, 0.5161, 0.125, 0.5204, 0.1, 0.5204, 0.1, 0.5161, 0.1, 0.5161, 0.1, 0.5204, 0.075, 0.5204, 0.07501, 0.5161, 0.07249, 0.5161, 0.0725, 0.5204, 0.05, 0.5204, 0.05, 0.5161, 0.05, 0.5161, 0.05, 0.5204, 0.025, 0.5204, 0.025, 0.5161, 0.025, 0.5161, 0.025, 0.5204, 3.912e-07, 0.5204, 3.912e-07, 0.5161, 0.025, 0.5, 0.025, 0.5161, 3.912e-07, 0.5161, 3.912e-07, 0.5, 0.05, 0.5, 0.05, 0.5161, 0.025, 0.5161, 0.025, 0.5, 0.0725, 0.5, 0.07249, 0.5161, 0.05, 0.5161, 0.05, 0.5, 0.1, 0.5, 0.1, 0.5161, 0.07501, 0.5161, 0.075, 0.5, 0.125, 0.5, 0.125, 0.5161, 0.1, 0.5161, 0.1, 0.5, 0.15, 0.5, 0.15, 0.5161, 0.125, 0.5161, 0.125, 0.5, 0.175, 0.5, 0.175, 0.5161, 0.15, 0.5161, 0.15, 0.5, 0.2, 0.5, 0.2, 0.5161, 0.175, 0.5161, 0.175, 0.5, 0.225, 0.5, 0.225, 0.5161, 0.2, 0.5161, 0.2, 0.5, 0.25, 0.5, 0.25, 0.5161, 0.225, 0.5161, 0.225, 0.5, 0.275, 0.5, 0.275, 0.5161, 0.25, 0.5161, 0.25, 0.5, 0.3, 0.5, 0.3, 0.5161, 0.275, 0.5161, 0.275, 0.5, 0.3225, 0.5, 0.3225, 0.5161, 0.3, 0.5161, 0.3, 0.5, 0.35, 0.5, 0.35, 0.5161, 0.325, 0.5161, 0.325, 0.5, 0.375, 0.5, 0.375, 0.5161, 0.35, 0.5161, 0.35, 0.5, 0.4, 0.5, 0.4, 0.5161, 0.375, 0.5161, 0.375, 0.5, 0.425, 0.5, 0.425, 0.5161, 0.4, 0.5161, 0.4, 0.5, 0.45, 0.5, 0.45, 0.5161, 0.425, 0.5161, 0.425, 0.5, 0.475, 0.5, 0.475, 0.5161, 0.45, 0.5161, 0.45, 0.5, 0.5, 0.5, 0.5, 0.5161, 0.475, 0.5161, 0.475, 0.5, 0.525, 0.5, 0.525, 0.5161, 0.5, 0.5161, 0.5, 0.5, 0.55, 0.5, 0.55, 0.5161, 0.525, 0.5161, 0.525, 0.5, 0.5725, 0.5, 0.5725, 0.5161, 0.55, 0.5161, 0.55, 0.5, 0.6, 0.5, 0.6, 0.5161, 0.575, 0.5161, 0.575, 0.5, 0.625, 0.5, 0.625, 0.5161, 0.6, 0.5161, 0.6, 0.5, 0.65, 0.5, 0.65, 0.5161, 0.625, 0.5161, 0.625, 0.5, 0.675, 0.5, 0.675, 0.5161, 0.65, 0.5161, 0.65, 0.5, 0.7, 0.5, 0.7, 0.5161, 0.675, 0.5161, 0.675, 0.5, 0.725, 0.5, 0.725, 0.5161, 0.7, 0.5161, 0.7, 0.5, 0.75, 0.5, 0.75, 0.5161, 0.725, 0.5161, 0.725, 0.5, 0.775, 0.5, 0.775, 0.5161, 0.75, 0.5161, 0.75, 0.5, 0.8, 0.5, 0.8, 0.5161, 0.775, 0.5161, 0.775, 0.5, 0.8225, 0.5, 0.8225, 0.5161, 0.8, 0.5161, 0.8, 0.5, 0.85, 0.5, 0.85, 0.5161, 0.825, 0.5161, 0.825, 0.5, 0.875, 0.5, 0.875, 0.5161, 0.85, 0.5161, 0.85, 0.5, 0.9, 0.5, 0.9, 0.5161, 0.875, 0.5161, 0.875, 0.5, 0.925, 0.5, 0.925, 0.5161, 0.9, 0.5161, 0.9, 0.5, 0.95, 0.5, 0.95, 0.5161, 0.925, 0.5161, 0.925, 0.5, 0.975, 0.5, 0.975, 0.5161, 0.95, 0.5161, 0.95, 0.5, 1.0, 0.5, 1.0, 0.5161, 0.975, 0.5161, 0.975, 0.5, 0.075, 0.5, 0.07501, 0.5161, 0.07249, 0.5161, 0.0725, 0.5, 0.575, 0.5, 0.575, 0.5161, 0.5725, 0.5161, 0.5725, 0.5, 0.325, 0.5, 0.325, 0.5161, 0.3225, 0.5161, 0.3225, 0.5, 0.825, 0.5, 0.825, 0.5161, 0.8225, 0.5161, 0.8225, 0.5, 0.25, 0.4537, 0.2819, 0.4512, 0.2832, 0.4593, 0.25, 0.4619, 0.2819, 0.4512, 0.3129, 0.4437, 0.3155, 0.4516, 0.2832, 0.4593, 0.3129, 0.4437, 0.3425, 0.4315, 0.3462, 0.4388, 0.3155, 0.4516, 0.3425, 0.4315, 0.3697, 0.4148, 0.3746, 0.4215, 0.3462, 0.4388, 0.3697, 0.4148, 0.394, 0.394, 0.3999, 0.3999, 0.3746, 0.4215, 0.394, 0.394, 0.4148, 0.3697, 0.4215, 0.3746, 0.3999, 0.3999, 0.4148, 0.3697, 0.4315, 0.3425, 0.4388, 0.3462, 0.4215, 0.3746, 0.4315, 0.3425, 0.4325, 0.34, 0.4401, 0.3431, 0.4388, 0.3462, 0.4437, 0.3129, 0.4512, 0.2819, 0.4593, 0.2832, 0.4516, 0.3155, 0.4512, 0.2819, 0.4537, 0.25, 0.4619, 0.25, 0.4593, 0.2832, 0.4537, 0.25, 0.4512, 0.2181, 0.4593, 0.2168, 0.4619, 0.25, 0.4512, 0.2181, 0.4437, 0.1871, 0.4516, 0.1845, 0.4593, 0.2168, 0.4437, 0.1871, 0.4315, 0.1575, 0.4388, 0.1538, 0.4516, 0.1845, 0.4315, 0.1575, 0.4148, 0.1303, 0.4215, 0.1254, 0.4388, 0.1538, 0.4148, 0.1303, 0.394, 0.106, 0.3999, 0.1001, 0.4215, 0.1254, 0.394, 0.106, 0.3697, 0.08523, 0.3746, 0.07855, 0.3999, 0.1001, 0.3697, 0.08523, 0.3425, 0.06853, 0.3462, 0.06117, 0.3746, 0.07855, 0.3425, 0.06853, 0.34, 0.0675, 0.3431, 0.0599, 0.3462, 0.06117, 0.3129, 0.0563, 0.2819, 0.04884, 0.2832, 0.04068, 0.3155, 0.04845, 0.2819, 0.04884, 0.25, 0.04633, 0.25, 0.03807, 0.2832, 0.04068, 0.25, 0.04633, 0.2181, 0.04884, 0.2168, 0.04068, 0.25, 0.03807, 0.2181, 0.04884, 0.1871, 0.0563, 0.1845, 0.04845, 0.2168, 0.04068, 0.1871, 0.0563, 0.1575, 0.06853, 0.1538, 0.06117, 0.1845, 0.04845, 0.1575, 0.06853, 0.1303, 0.08523, 0.1254, 0.07855, 0.1538, 0.06117, 0.1303, 0.08523, 0.106, 0.106, 0.1001, 0.1001, 0.1254, 0.07855, 0.106, 0.106, 0.08523, 0.1303, 0.07855, 0.1254, 0.1001, 0.1001, 0.08523, 0.1303, 0.06853, 0.1575, 0.06117, 0.1538, 0.07855, 0.1254, 0.06853, 0.1575, 0.0675, 0.16, 0.0599, 0.1569, 0.06117, 0.1538, 0.0563, 0.1871, 0.04884, 0.2181, 0.04068, 0.2168, 0.04845, 0.1845, 0.04884, 0.2181, 0.04633, 0.25, 0.03807, 0.25, 0.04068, 0.2168, 0.04633, 0.25, 0.04884, 0.2819, 0.04068, 0.2832, 0.03807, 0.25, 0.04884, 0.2819, 0.0563, 0.3129, 0.04845, 0.3155, 0.04068, 0.2832, 0.0563, 0.3129, 0.06853, 0.3425, 0.06117, 0.3462, 0.04845, 0.3155, 0.06853, 0.3425, 0.08523, 0.3697, 0.07855, 0.3746, 0.06117, 0.3462, 0.08523, 0.3697, 0.106, 0.394, 0.1001, 0.3999, 0.07855, 0.3746, 0.106, 0.394, 0.1303, 0.4148, 0.1254, 0.4215, 0.1001, 0.3999, 0.1303, 0.4148, 0.1575, 0.4315, 0.1538, 0.4388, 0.1254, 0.4215, 0.1575, 0.4315, 0.16, 0.4325, 0.1569, 0.4401, 0.1538, 0.4388, 0.1871, 0.4437, 0.2181, 0.4512, 0.2168, 0.4593, 0.1845, 0.4516, 0.2181, 0.4512, 0.25, 0.4537, 0.25, 0.4619, 0.2168, 0.4593, 0.16, 0.4325, 0.1871, 0.4437, 0.1845, 0.4516, 0.1569, 0.4401, 0.34, 0.0675, 0.3129, 0.0563, 0.3155, 0.04845, 0.3431, 0.0599, 0.0675, 0.16, 0.0563, 0.1871, 0.04845, 0.1845, 0.0599, 0.1569, 0.4325, 0.34, 0.4437, 0.3129, 0.4516, 0.3155, 0.4401, 0.3431])
me_cylinder_007.materials.append(mat_metal_basic)
me_cylinder_007.materials.append(mat_floor)
me_cylinder_007.materials.append(mat_screen)
me_cylinder_007.use_remesh_fix_poles = True
me_cylinder_007.use_remesh_preserve_attributes = False
me_cylinder_007.update()

# ---- objects
ob_hololith = bpy.data.objects.new('Hololith', me_cylinder_007)

# ---- transforms, parenting, visibility, modifiers, constraints
ob_hololith.location = (6.626, 10.51, 14.0)

# ---- collection membership
scene.collection.objects.link(ob_hololith)

# ---- scene / render settings (as saved in the file)
scene.frame_start = 1; scene.frame_end = 250; scene.frame_set(68)
scene.render.engine = 'CYCLES'
scene.cycles.sampling_pattern = 'TABULATED_SOBOL'
scene.cycles.use_light_tree = False
scene.eevee.use_gtao = True
scene.eevee.use_raytracing = True
scene.view_settings.view_transform = 'Filmic'
bpy.context.view_layer.update()

# ---- added for rendering (the .blend has no active camera and no usable light): camera, sun
cam_auto = bpy.data.cameras.new('AutoCamera')
cam_auto.lens = 50.0
cam_auto.sensor_width = 36.0
cam_auto.clip_end = 1000.0
ob_auto_camera = bpy.data.objects.new('AutoCamera', cam_auto)
scene.collection.objects.link(ob_auto_camera)
ob_auto_camera.location = (9.84308, 6.64528, 16.5716)
ob_auto_camera.rotation_euler = (1.09748, -7.21219e-08, 0.694738)
scene.camera = ob_auto_camera
light_auto_sun = bpy.data.lights.new('AutoSun', 'SUN')
light_auto_sun.energy = 3.0
light_auto_sun.angle = 0.0523599
ob_auto_sun = bpy.data.objects.new('AutoSun', light_auto_sun)
scene.collection.objects.link(ob_auto_sun)
ob_auto_sun.rotation_euler = (0.872665, 0.174533, 0.523599)
bpy.context.view_layer.update()
